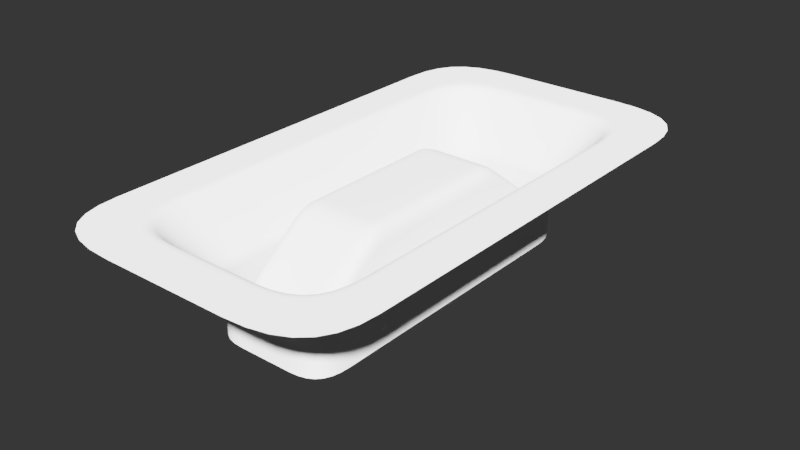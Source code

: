 # Source: 005.blend  (saved by Blender 2.79.0; exported with 4.5.12 LTS)
import bpy
from mathutils import Matrix  # noqa: F401  (used for matrix-valued properties, if any)

bpy.ops.wm.read_factory_settings(use_empty=True)
scene = bpy.context.scene
scene.name = 'Scene'

# ---- collections
col_collection_1 = bpy.data.collections.new('Collection 1'); scene.collection.children.link(col_collection_1)

# ---- node groups
ng_auto_smooth = bpy.data.node_groups.new('Auto Smooth', 'GeometryNodeTree')
_s = ng_auto_smooth.interface.new_socket(name='Geometry', in_out='OUTPUT', socket_type='NodeSocketGeometry')
_s = ng_auto_smooth.interface.new_socket(name='Geometry', in_out='INPUT', socket_type='NodeSocketGeometry')
_s = ng_auto_smooth.interface.new_socket(name='Angle', in_out='INPUT', socket_type='NodeSocketFloat')
_s.subtype = 'ANGLE'
_s.min_value = 0.0
_s.max_value = 3.142
ng_auto_smooth.is_modifier = True
_N = ng_auto_smooth.nodes; _L = ng_auto_smooth.links
n0 = _N.new('NodeGroupOutput'); n0.name = 'Group Output'; n0.location = (480, -100)
n1 = _N.new('NodeGroupInput'); n1.name = 'Group Input'; n1.location = (-420, -300)
n2 = _N.new('NodeGroupInput'); n2.name = 'Group Input.001'; n2.location = (-60, -100)
n3 = _N.new('GeometryNodeSetShadeSmooth'); n3.name = 'Set Shade Smooth'; n3.location = (120, -100)
n3.domain = 'EDGE'
n4 = _N.new('GeometryNodeSetShadeSmooth'); n4.name = 'Set Shade Smooth.001'; n4.location = (300, -100)
n5 = _N.new('GeometryNodeInputMeshEdgeAngle'); n5.name = 'Edge Angle'; n5.location = (-420, -220)
n6 = _N.new('GeometryNodeInputEdgeSmooth'); n6.name = 'Is Edge Smooth'; n6.location = (-60, -160)
n7 = _N.new('GeometryNodeInputShadeSmooth'); n7.name = 'Is Face Smooth'; n7.location = (-240, -340)
n8 = _N.new('FunctionNodeBooleanMath'); n8.name = 'Boolean Math'; n8.location = (-60, -220)
n9 = _N.new('FunctionNodeCompare'); n9.name = 'Compare'; n9.location = (-240, -180)
n9.operation = 'LESS_EQUAL'
_L.new(n5.outputs[0], n9.inputs[0])
_L.new(n4.outputs[0], n0.inputs[0])
_L.new(n1.outputs[1], n9.inputs[1])
_L.new(n9.outputs[0], n8.inputs[0])
_L.new(n7.outputs[0], n8.inputs[1])
_L.new(n2.outputs[0], n3.inputs[0])
_L.new(n6.outputs[0], n3.inputs[1])
_L.new(n3.outputs[0], n4.inputs[0])
_L.new(n8.outputs[0], n3.inputs[2])
n0.is_active_output = True

# ---- world
world_world = bpy.data.worlds.new('World'); scene.world = world_world
world_world.use_nodes = True; world_world.node_tree.nodes.clear()
_N = world_world.node_tree.nodes; _L = world_world.node_tree.links
n0 = _N.new('ShaderNodeBackground'); n0.name = 'Background'; n0.location = (630, 254)
n0.inputs[0].default_value = (0.003936, 0.003936, 0.003936, 1.0)
n1 = _N.new('ShaderNodeOutputWorld'); n1.name = 'World Output'; n1.location = (890, 246)
_L.new(n0.outputs[0], n1.inputs[0])
n1.is_active_output = True
world_world.color = (0.05088, 0.05088, 0.05088)
world_world.use_sun_shadow = False
world_world.sun_shadow_jitter_overblur = 0.0
world_world.cycles.sampling_method = 'MANUAL'

# ---- meshes
me_plane_129 = bpy.data.meshes.new('Plane.129')
me_plane_129.from_pydata([(-0.2521, 1.009, 6.453e-16), (-0.5689, 0.735, 2.052e-16), (0.2521, 1.009, 6.453e-16), (0.5689, 0.735, 2.052e-16), (-0.2521, -1.009, 6.453e-16), (-0.5689, -0.735, 2.052e-16), (0.2521, -1.009, 6.453e-16), (0.5689, -0.735, 2.052e-16), (-0.563, 0.8105, 3.438e-16), (-0.5449, 0.8731, 6.732e-16), (-0.514, 0.9233, 1.064e-15), (-0.4699, 0.9615, 1.386e-15), (-0.4119, 0.9881, 1.51e-15), (-0.3395, 1.004, 1.306e-15), (0.563, 0.8105, 3.438e-16), (0.5449, 0.8731, 6.732e-16), (0.514, 0.9233, 1.064e-15), (0.4699, 0.9615, 1.386e-15), (0.4119, 0.9881, 1.51e-15), (0.3395, 1.004, 1.306e-15), (-0.563, -0.8105, 3.438e-16), (-0.5449, -0.8731, 6.732e-16), (-0.514, -0.9233, 1.064e-15), (-0.4699, -0.9615, 1.386e-15), (-0.4119, -0.9881, 1.51e-15), (-0.3395, -1.004, 1.306e-15), (0.563, -0.8105, 3.438e-16), (0.5449, -0.8731, 6.732e-16), (0.514, -0.9233, 1.064e-15), (0.4699, -0.9615, 1.386e-15), (0.4119, -0.9881, 1.51e-15), (0.3395, -1.004, 1.306e-15), (0.5689, 0.147, 2.052e-16), (0.5689, 0.441, 2.052e-16), (0.5689, -0.147, 2.052e-16), (0.5689, -0.441, 2.052e-16), (-0.5689, 0.147, 2.052e-16), (-0.5689, 0.441, 2.052e-16), (-0.5689, -0.147, 2.052e-16), (-0.5689, -0.441, 2.052e-16), (0.3245, -0.441, 2.052e-16), (0.3245, -0.7083, 2.052e-16), (0.2447, -0.7743, 6.453e-16), (0.3245, 0.441, 2.052e-16), (-0.3245, -0.441, 2.052e-16), (-0.3245, -0.7083, 2.052e-16), (-0.2447, -0.7743, 6.453e-16), (0.3245, 0.7083, 2.052e-16), (0.2447, 0.7743, 6.453e-16), (-0.3245, 0.441, 2.052e-16), (-0.3245, 0.7083, 2.052e-16), (-0.2447, 0.7743, 6.453e-16), (-5.96e-08, 0.7743, -1.829e-15), (-0.3245, 0.147, 2.052e-16), (-1.192e-07, 1.009, -1.829e-15), (-2.98e-08, 0.441, -1.829e-15), (-1.49e-08, 0.147, -1.829e-15), (0.3245, 0.147, 2.052e-16), (5.96e-08, -0.7743, -1.829e-15), (-0.3245, -0.147, 2.052e-16), (1.192e-07, -1.009, -1.829e-15), (2.98e-08, -0.441, -1.829e-15), (1.49e-08, -0.147, -1.829e-15), (0.3245, -0.147, 2.052e-16), (5.96e-08, -0.7083, -1.829e-15), (-5.96e-08, 0.7083, -1.829e-15)], [], [(51, 13, 12), (59, 53, 36, 38), (48, 18, 19), (45, 44, 39, 5), (58, 46, 4, 60), (49, 37, 36, 53), (50, 10, 9), (62, 56, 53, 59), (48, 19, 2), (50, 51, 11, 10), (52, 54, 0, 51), (47, 16, 17, 48), (41, 27, 26), (62, 63, 57, 56), (50, 8, 1), (41, 42, 29, 28), (50, 9, 8), (42, 6, 31), (52, 48, 2, 54), (45, 5, 20), (45, 20, 21), (45, 21, 22), (46, 24, 25), (46, 25, 4), (50, 65, 52, 51), (40, 35, 34, 63), (12, 11, 51), (63, 62, 61, 40), (57, 43, 55, 56), (41, 64, 58, 42), (51, 0, 13), (47, 48, 52, 65), (47, 43, 33, 3), (53, 56, 55, 49), (41, 28, 27), (44, 59, 38, 39), (43, 57, 32, 33), (58, 60, 6, 42), (47, 3, 14), (59, 44, 61, 62), (30, 29, 42), (50, 1, 37, 49), (47, 14, 15), (42, 31, 30), (41, 7, 35, 40), (41, 26, 7), (18, 48, 17), (47, 15, 16), (24, 46, 23), (45, 22, 23, 46), (45, 46, 58, 64), (63, 34, 32, 57), (44, 45, 64, 61), (40, 61, 64, 41), (49, 55, 65, 50), (43, 47, 65, 55)])
me_plane_129.use_remesh_preserve_volume = False
me_plane_129.use_remesh_preserve_attributes = False
me_plane_129.use_mirror_vertex_groups = False
me_plane_129.update()
me_plane_130 = bpy.data.meshes.new('Plane.130')
me_plane_130.from_pydata([(-0.1534, 0.4875, -0.398), (-0.09803, 0.5477, -0.398), (0.1534, 0.4875, -0.398), (0.09803, 0.5477, -0.398), (-0.1534, -0.4875, -0.398), (-0.09803, -0.5477, -0.398), (0.1534, -0.4875, -0.398), (0.09803, -0.5477, -0.398), (-0.1524, 0.5041, -0.398), (-0.1492, 0.5179, -0.398), (-0.1438, 0.5289, -0.398), (-0.1361, 0.5373, -0.398), (-0.126, 0.5432, -0.398), (-0.1133, 0.5466, -0.398), (0.1524, 0.5041, -0.398), (0.1492, 0.5179, -0.398), (0.1438, 0.5289, -0.398), (0.1361, 0.5373, -0.398), (0.126, 0.5432, -0.398), (0.1133, 0.5466, -0.398), (-0.1524, -0.5041, -0.398), (-0.1492, -0.5179, -0.398), (-0.1438, -0.5289, -0.398), (-0.1361, -0.5373, -0.398), (-0.126, -0.5432, -0.398), (-0.1133, -0.5466, -0.398), (0.1524, -0.5041, -0.398), (0.1492, -0.5179, -0.398), (0.1438, -0.5289, -0.398), (0.1361, -0.5373, -0.398), (0.126, -0.5432, -0.398), (0.1133, -0.5466, -0.398), (0.1534, -0.2939, -0.398), (0.1534, -0.09798, -0.398), (0.1534, 0.2939, -0.398), (0.1534, 0.09798, -0.398), (-0.1534, -0.2939, -0.398), (-0.1534, -0.09798, -0.398), (-0.1534, 0.2939, -0.398), (-0.1534, 0.09798, -0.398), (-0.2292, 0.9554, 0.0), (-0.5172, 0.696, 0.0), (0.2292, 0.9554, 0.0), (0.5172, 0.696, 0.0), (-0.2292, -0.9554, 0.0), (-0.5172, -0.696, 0.0), (0.2292, -0.9554, 0.0), (0.5172, -0.696, 0.0), (-0.5118, 0.7675, 0.0), (-0.4954, 0.8268, 0.0), (-0.4673, 0.8743, 0.0), (-0.4272, 0.9104, 0.0), (-0.3745, 0.9357, 0.0), (-0.3086, 0.9505, 0.0), (0.5118, 0.7675, 0.0), (0.4954, 0.8268, 0.0), (0.4673, 0.8743, 0.0), (0.4272, 0.9104, 0.0), (0.3745, 0.9357, 0.0), (0.3086, 0.9505, 0.0), (-0.5118, -0.7675, 0.0), (-0.4954, -0.8268, 0.0), (-0.4673, -0.8743, 0.0), (-0.4272, -0.9104, 0.0), (-0.3745, -0.9357, 0.0), (-0.3086, -0.9505, 0.0), (0.5118, -0.7675, 0.0), (0.4954, -0.8268, 0.0), (0.4673, -0.8743, 0.0), (0.4272, -0.9104, 0.0), (0.3745, -0.9357, 0.0), (0.3086, -0.9505, 0.0), (0.5172, 0.1991, 0.0), (0.5172, 0.4186, 0.0), (0.5172, -0.1991, 0.0), (0.5172, -0.4186, 0.0), (-0.5172, 0.1991, 0.0), (-0.5172, 0.4186, 0.0), (-0.5172, -0.1991, 0.0), (-0.5172, -0.4186, 0.0), (0.1002, 0.6187, -0.398), (-0.1002, 0.6187, -0.398), (0.1002, -0.6187, -0.398), (0.2187, 0.4899, -0.398), (0.2165, 0.5254, -0.398), (-0.1002, -0.6187, -0.398), (-0.2187, 0.4899, -0.398), (-0.2165, 0.5254, -0.398), (0.2187, -0.4899, -0.398), (0.2165, -0.5254, -0.398), (-0.2187, -0.4899, -0.398), (-0.2165, -0.5254, -0.398), (0.2097, 0.5549, -0.398), (0.1982, 0.5784, -0.398), (-0.2097, 0.5549, -0.398), (-0.1982, 0.5784, -0.398), (-0.1817, 0.5964, -0.398), (-0.16, 0.6089, -0.398), (-0.1329, 0.6163, -0.398), (0.1817, 0.5964, -0.398), (0.16, 0.6089, -0.398), (0.1329, 0.6163, -0.398), (0.2097, -0.5549, -0.398), (0.1982, -0.5784, -0.398), (-0.2097, -0.5549, -0.398), (-0.1982, -0.5784, -0.398), (-0.1817, -0.5964, -0.398), (-0.16, -0.6089, -0.398), (-0.1329, -0.6163, -0.398), (0.1817, -0.5964, -0.398), (0.16, -0.6089, -0.398), (0.1329, -0.6163, -0.398), (0.2187, 0.2948, -0.398), (0.2187, -0.2948, -0.398), (0.2187, -0.1564, -0.398), (0.2187, 0.1564, -0.398), (-0.2187, 0.2948, -0.398), (-0.2187, -0.2948, -0.398), (-0.2187, -0.1564, -0.398), (-0.2187, 0.1564, -0.398), (-5.96e-08, 0.6187, -0.398), (5.96e-08, -0.6187, -0.398), (-5.96e-08, 0.9554, 0.0), (5.96e-08, -0.9554, 0.0), (-5.96e-08, 0.5477, -0.398), (5.96e-08, -0.5477, -0.398), (-0.2187, -2.98e-08, -0.398), (-0.5172, -5.96e-08, 0.0), (-0.1534, -2.98e-08, -0.398), (-8.566e-09, -2.046e-08, -0.05047), (0.0, -0.09798, -0.05047), (2.98e-08, -0.3322, -0.07977), (1.49e-08, -0.2458, -0.05047), (0.0, -0.2598, -0.05102), (0.0, -0.2729, -0.05269), (0.0, -0.2855, -0.05554), (0.0, -0.2975, -0.05963), (0.0, -0.3092, -0.06499), (2.98e-08, -0.3207, -0.07169), (-0.08035, -0.5005, -0.2087), (-0.09496, -0.5478, -0.3047), (-0.09882, -0.4791, -0.1924), (-0.1536, -0.4824, -0.2552), (-0.1528, -0.5046, -0.2722), (-0.09848, -0.4851, -0.1969), (-0.1502, -0.5202, -0.2842), (-0.09743, -0.4899, -0.2006), (-0.1454, -0.5312, -0.2927), (-0.09564, -0.4939, -0.2036), (-0.1381, -0.5389, -0.2986), (-0.09306, -0.4968, -0.2059), (-0.1278, -0.544, -0.3023), (-0.08968, -0.4989, -0.2075), (-0.08545, -0.5001, -0.2084), (-0.1137, -0.547, -0.3042), (-1.49e-08, 0.09798, -0.05047), (-2.98e-08, 0.3322, -0.07977), (-0.1534, -0.09798, -0.1103), (-0.09858, -0.09798, -0.05047), (-2.98e-08, 0.2458, -0.05047), (5.96e-08, -0.5477, -0.3045), (0.0, -0.5004, -0.2086), (-0.09858, -2.98e-08, -0.05047), (-0.1534, -2.98e-08, -0.1103), (-0.09863, -0.3322, -0.07977), (-0.1535, -0.3255, -0.135), (-0.1534, -0.254, -0.1103), (-0.09858, -0.2458, -0.05047), (-0.1534, -0.2655, -0.1108), (-0.09858, -0.2598, -0.05102), (-0.1534, -0.2763, -0.1122), (-0.09858, -0.2729, -0.05269), (-0.1535, -0.2866, -0.1146), (-0.09859, -0.2855, -0.05554), (-0.1535, -0.2966, -0.118), (-0.09859, -0.2975, -0.05963), (-0.1535, -0.3063, -0.1226), (-0.0986, -0.3092, -0.06499), (-0.1535, -0.3159, -0.1282), (-0.09861, -0.3207, -0.07169), (-2.98e-08, 0.2598, -0.05102), (-2.98e-08, 0.2729, -0.05269), (-2.98e-08, 0.2855, -0.05554), (-2.98e-08, 0.2975, -0.05963), (-2.98e-08, 0.3092, -0.06499), (-2.98e-08, 0.3207, -0.07169), (-0.08035, 0.5005, -0.2087), (-0.09496, 0.5478, -0.3047), (-0.09882, 0.4791, -0.1924), (-0.1536, 0.4824, -0.2552), (-0.1528, 0.5046, -0.2722), (0.2187, 0.0, -0.398), (-0.09848, 0.4851, -0.1969), (-0.1502, 0.5202, -0.2842), (-0.09743, 0.4899, -0.2006), (-0.1454, 0.5312, -0.2927), (-0.09564, 0.4939, -0.2036), (-0.1381, 0.5389, -0.2986), (-0.09306, 0.4968, -0.2059), (0.5172, 0.0, 0.0), (0.1534, -1.49e-08, -0.398), (0.08035, -0.5005, -0.2087), (0.09496, -0.5478, -0.3047), (0.09882, -0.4791, -0.1924), (0.1536, -0.4824, -0.2552), (0.1528, -0.5046, -0.2722), (0.09848, -0.4851, -0.1969), (-0.1278, 0.544, -0.3023), (-0.08968, 0.4989, -0.2075), (-0.08545, 0.5001, -0.2084), (-0.1137, 0.547, -0.3042), (-0.1534, 0.09798, -0.1103), (-0.09858, 0.09798, -0.05047), (-5.96e-08, 0.5477, -0.3045), (-5.96e-08, 0.5004, -0.2086), (-0.09863, 0.3322, -0.07977), (-0.1535, 0.3255, -0.135), (-0.1534, 0.254, -0.1103), (-0.09858, 0.2458, -0.05047), (-0.1534, 0.2655, -0.1108), (0.1502, -0.5202, -0.2842), (0.09743, -0.4899, -0.2006), (0.1454, -0.5312, -0.2927), (0.09564, -0.4939, -0.2036), (0.1381, -0.5389, -0.2986), (0.09306, -0.4968, -0.2059), (0.1278, -0.544, -0.3023), (0.08968, -0.4989, -0.2075), (0.08545, -0.5001, -0.2084), (0.1137, -0.547, -0.3042), (-0.09858, 0.2598, -0.05102), (-0.1534, 0.2763, -0.1122), (0.1534, -0.09798, -0.1103), (0.09858, -0.09798, -0.05047), (-0.09858, 0.2729, -0.05269), (0.09858, -1.49e-08, -0.05047), (0.1534, -1.49e-08, -0.1103), (0.09863, -0.3322, -0.07977), (-0.1535, 0.2866, -0.1146), (-0.09859, 0.2855, -0.05554), (-0.1535, 0.2966, -0.118), (-0.09859, 0.2975, -0.05963), (-0.1535, 0.3063, -0.1226), (-0.0986, 0.3092, -0.06499), (-0.1535, 0.3159, -0.1282), (-0.09861, 0.3207, -0.07169), (0.08035, 0.5005, -0.2087), (0.09496, 0.5478, -0.3047), (0.09882, 0.4791, -0.1924), (0.1536, 0.4824, -0.2552), (0.1528, 0.5046, -0.2722), (0.09848, 0.4851, -0.1969), (0.1502, 0.5202, -0.2842), (0.09743, 0.4899, -0.2006), (0.1454, 0.5312, -0.2927), (0.09564, 0.4939, -0.2036), (0.1381, 0.5389, -0.2986), (0.09306, 0.4968, -0.2059), (0.1278, 0.544, -0.3023), (0.08968, 0.4989, -0.2075), (0.08545, 0.5001, -0.2084), (0.1137, 0.547, -0.3042), (0.1534, 0.09798, -0.1103), (0.09858, 0.09798, -0.05047), (0.09863, 0.3322, -0.07977), (-0.1524, 0.09798, -0.09381), (-0.1493, 0.09798, -0.08013), (-0.1439, 0.09798, -0.06917), (-0.1363, 0.09798, -0.06083), (-0.1263, 0.09798, -0.05501), (-0.1137, 0.09798, -0.05159), (-0.1524, 0.2518, -0.09381), (-0.1493, 0.2499, -0.08013), (-0.1439, 0.2483, -0.06917), (-0.1363, 0.2472, -0.06083), (-0.1263, 0.2464, -0.05501), (-0.1137, 0.2459, -0.05159), (-0.1524, 0.2651, -0.0944), (-0.1493, 0.2643, -0.08078), (-0.1439, 0.2632, -0.06983), (-0.1363, 0.262, -0.06147), (-0.1263, 0.2609, -0.0556), (-0.1137, 0.2601, -0.05215), (-0.1524, 0.277, -0.09606), (-0.1493, 0.2768, -0.08257), (-0.1439, 0.2761, -0.07166), (-0.1363, 0.2751, -0.06327), (-0.1263, 0.2741, -0.05736), (-0.1137, 0.2733, -0.05385), (-0.1524, 0.2883, -0.09887), (-0.1493, 0.2888, -0.08559), (-0.144, 0.2885, -0.07474), (-0.1363, 0.2877, -0.06633), (-0.1263, 0.2867, -0.06033), (-0.1137, 0.2858, -0.05674), (-0.1524, 0.2992, -0.1029), (-0.1493, 0.3003, -0.08988), (-0.144, 0.3004, -0.07913), (-0.1363, 0.2997, -0.07068), (-0.1263, 0.2988, -0.06457), (-0.1137, 0.2979, -0.06087), (-0.1524, 0.3098, -0.1081), (-0.1493, 0.3115, -0.09545), (-0.144, 0.3119, -0.08483), (-0.1363, 0.3114, -0.07634), (-0.1263, 0.3105, -0.07012), (-0.1137, 0.3096, -0.06629), (-0.1525, 0.3201, -0.1145), (-0.1493, 0.3223, -0.1023), (-0.1524, -2.98e-08, -0.09381), (-0.1493, -2.98e-08, -0.08013), (-0.1439, -2.98e-08, -0.06917), (-0.1363, -2.98e-08, -0.06083), (-0.1263, -2.98e-08, -0.05501), (-0.1137, -2.98e-08, -0.05159), (-0.1524, -0.09798, -0.09381), (-0.1493, -0.09798, -0.08013), (-0.1439, -0.09798, -0.06917), (-0.1363, -0.09798, -0.06083), (-0.1263, -0.09798, -0.05501), (-0.1137, -0.09798, -0.05159), (-0.1524, -0.2518, -0.09381), (-0.1493, -0.2499, -0.08013), (-0.1439, -0.2483, -0.06917), (-0.1363, -0.2472, -0.06083), (-0.1263, -0.2464, -0.05501), (-0.1137, -0.2459, -0.05159), (-0.1524, -0.2651, -0.0944), (-0.1493, -0.2643, -0.08078), (-0.1439, -0.2632, -0.06983), (-0.1363, -0.262, -0.06147), (-0.1263, -0.2609, -0.0556), (-0.1137, -0.2601, -0.05215), (-0.1524, -0.277, -0.09606), (-0.1493, -0.2768, -0.08257), (-0.1439, -0.2761, -0.07166), (-0.1363, -0.2751, -0.06327), (-0.1263, -0.2741, -0.05736), (-0.1137, -0.2733, -0.05385), (-0.1524, -0.2883, -0.09887), (-0.1493, -0.2888, -0.08559), (-0.144, -0.2885, -0.07474), (-0.1363, -0.2877, -0.06633), (-0.1263, -0.2867, -0.06033), (-0.1137, -0.2858, -0.05674), (-0.1524, -0.2992, -0.1029), (-0.1493, -0.3003, -0.08988), (-0.144, -0.3004, -0.07913), (-0.1363, -0.2997, -0.07068), (-0.1263, -0.2988, -0.06457), (-0.1137, -0.2979, -0.06087), (-0.1524, -0.3098, -0.1081), (-0.1493, -0.3115, -0.09545), (-0.144, -0.3119, -0.08483), (-0.1363, -0.3114, -0.07634), (-0.1263, -0.3105, -0.07012), (-0.1137, -0.3096, -0.06629), (-0.1525, -0.3201, -0.1145), (-0.1493, -0.3223, -0.1023), (-0.144, -0.323, -0.09181), (-0.1363, -0.3228, -0.08332), (-0.1263, -0.322, -0.077), (-0.1137, -0.3211, -0.07305), (-0.1525, -0.3274, -0.1198), (-0.1493, -0.3289, -0.1072), (-0.144, -0.3301, -0.09703), (-0.1363, -0.331, -0.08933), (-0.1263, -0.3317, -0.08395), (-0.1138, -0.332, -0.0808), (-0.1526, -0.4823, -0.2385), (-0.1494, -0.4831, -0.2253), (-0.1441, -0.4842, -0.2151), (-0.1364, -0.4849, -0.2072), (-0.1264, -0.4847, -0.2012), (-0.1139, -0.483, -0.1964), (-0.1519, -0.5046, -0.2556), (-0.1487, -0.5042, -0.2414), (-0.1434, -0.503, -0.2295), (-0.1357, -0.5008, -0.2194), (-0.1257, -0.4973, -0.2108), (-0.1133, -0.4921, -0.2034), (-0.1492, -0.5201, -0.2675), (-0.1461, -0.5191, -0.2529), (-0.1409, -0.5167, -0.24), (-0.1334, -0.5129, -0.2287), (-0.1237, -0.5074, -0.2186), (-0.1117, -0.4998, -0.2093), (-0.1445, -0.531, -0.2759), (-0.1414, -0.5297, -0.2611), (-0.1362, -0.5268, -0.2478), (-0.1289, -0.5221, -0.2358), (-0.1197, -0.5153, -0.2246), (-0.1086, -0.5059, -0.214), (-0.1372, -0.5386, -0.2817), (-0.134, -0.5369, -0.2666), (-0.1288, -0.5336, -0.253), (-0.1219, -0.5283, -0.2405), (-0.1134, -0.5206, -0.2287), (-0.1037, -0.5102, -0.2173), (-0.1268, -0.5435, -0.2853), (-0.1237, -0.5414, -0.2699), (-0.1188, -0.5376, -0.2559), (-0.1126, -0.5316, -0.243), (-0.1053, -0.5234, -0.2308), (-0.09757, -0.5126, -0.2191), (-0.1128, -0.5462, -0.2871), (-0.1101, -0.5437, -0.2715), (-0.1061, -0.5394, -0.2572), (-0.1013, -0.533, -0.244), (-0.09591, -0.5244, -0.2316), (-0.09051, -0.5135, -0.2198), (-0.09398, -0.547, -0.2876), (-0.09232, -0.5443, -0.2719), (-0.09017, -0.5397, -0.2574), (-0.08772, -0.5332, -0.2441), (-0.08514, -0.5245, -0.2316), (-0.08262, -0.5136, -0.2199), (5.96e-08, -0.5468, -0.2874), (5.96e-08, -0.5441, -0.2717), (5.96e-08, -0.5395, -0.2573), (5.96e-08, -0.5329, -0.2439), (5.96e-08, -0.5243, -0.2314), (5.96e-08, -0.5134, -0.2197), (0.1535, -0.3255, -0.135), (0.1534, -0.254, -0.1103), (0.09858, -0.2458, -0.05047), (0.1534, -0.2655, -0.1108), (0.09858, -0.2598, -0.05102), (0.1534, -0.2763, -0.1122), (0.09858, -0.2729, -0.05269), (0.1535, -0.2866, -0.1146), (0.09859, -0.2855, -0.05554), (0.1535, -0.2966, -0.118), (0.09859, -0.2975, -0.05963), (0.1535, -0.3063, -0.1226), (0.0986, -0.3092, -0.06499), (0.1535, -0.3159, -0.1282), (0.09861, -0.3207, -0.07169), (-0.144, 0.323, -0.09181), (-0.1363, 0.3228, -0.08332), (-0.1263, 0.322, -0.077), (-0.1137, 0.3211, -0.07305), (-0.1525, 0.3274, -0.1198), (-0.1493, 0.3289, -0.1072), (-0.144, 0.3301, -0.09703), (-0.1363, 0.331, -0.08933), (-0.1263, 0.3317, -0.08395), (-0.1138, 0.332, -0.0808), (-0.1526, 0.4823, -0.2385), (-0.1494, 0.4831, -0.2253), (-0.1441, 0.4842, -0.2151), (-0.1364, 0.4849, -0.2072), (-0.1264, 0.4847, -0.2012), (-0.1139, 0.483, -0.1964), (-0.1519, 0.5046, -0.2556), (-0.1487, 0.5042, -0.2414), (-0.1434, 0.503, -0.2295), (-0.1357, 0.5008, -0.2194), (-0.1257, 0.4973, -0.2108), (-0.1133, 0.4921, -0.2034), (-0.1492, 0.5201, -0.2675), (-0.1461, 0.5191, -0.2529), (-0.1409, 0.5167, -0.24), (-0.1334, 0.5129, -0.2287), (-0.1237, 0.5074, -0.2186), (-0.1117, 0.4998, -0.2093), (-0.1445, 0.531, -0.2759), (-0.1414, 0.5297, -0.2611), (-0.1362, 0.5268, -0.2478), (-0.1289, 0.5221, -0.2358), (-0.1197, 0.5153, -0.2246), (-0.1086, 0.5059, -0.214), (-0.1372, 0.5386, -0.2817), (-0.134, 0.5369, -0.2666), (-0.1288, 0.5336, -0.253), (-0.1219, 0.5283, -0.2405), (-0.1134, 0.5206, -0.2287), (-0.1037, 0.5102, -0.2173), (-0.1268, 0.5435, -0.2853), (-0.1237, 0.5414, -0.2699), (-0.1188, 0.5376, -0.2559), (-0.1126, 0.5316, -0.243), (-0.1053, 0.5234, -0.2308), (-0.09757, 0.5126, -0.2191), (-0.1128, 0.5462, -0.2871), (-0.1101, 0.5437, -0.2715), (-0.1061, 0.5394, -0.2572), (-0.1013, 0.533, -0.244), (-0.09591, 0.5244, -0.2316), (-0.09051, 0.5135, -0.2198), (-0.09398, 0.547, -0.2876), (-0.09232, 0.5443, -0.2719), (-0.09017, 0.5397, -0.2574), (-0.08772, 0.5332, -0.2441), (-0.08514, 0.5245, -0.2316), (-0.08262, 0.5136, -0.2199), (-5.96e-08, 0.5468, -0.2874), (-5.96e-08, 0.5441, -0.2717), (-5.96e-08, 0.5395, -0.2573), (-5.96e-08, 0.5329, -0.2439), (-5.96e-08, 0.5243, -0.2314), (-5.96e-08, 0.5134, -0.2197), (0.1535, 0.3255, -0.135), (0.1534, 0.254, -0.1103), (0.09858, 0.2458, -0.05047), (0.1534, 0.2655, -0.1108), (0.09858, 0.2598, -0.05102), (0.1534, 0.2763, -0.1122), (0.09858, 0.2729, -0.05269), (0.1535, 0.2866, -0.1146), (0.09859, 0.2855, -0.05554), (0.1535, 0.2966, -0.118), (0.09859, 0.2975, -0.05963), (0.1535, 0.3063, -0.1226), (0.0986, 0.3092, -0.06499), (0.1535, 0.3159, -0.1282), (0.09861, 0.3207, -0.07169), (0.1524, 0.09798, -0.09381), (0.1493, 0.09798, -0.08013), (0.1439, 0.09798, -0.06917), (0.1363, 0.09798, -0.06083), (0.1263, 0.09798, -0.05501), (0.1137, 0.09798, -0.05159), (0.1524, 0.2518, -0.09381), (0.1493, 0.2499, -0.08013), (0.1439, 0.2483, -0.06917), (0.1363, 0.2472, -0.06083), (0.1263, 0.2464, -0.05501), (0.1137, 0.2459, -0.05159), (0.1524, 0.2651, -0.0944), (0.1493, 0.2643, -0.08078), (0.1439, 0.2632, -0.06983), (0.1363, 0.262, -0.06147), (0.1263, 0.2609, -0.0556), (0.1137, 0.2601, -0.05215), (0.1524, 0.277, -0.09606), (0.1493, 0.2768, -0.08257), (0.1439, 0.2761, -0.07166), (0.1363, 0.2751, -0.06327), (0.1263, 0.2741, -0.05736), (0.1137, 0.2733, -0.05385), (0.1524, 0.2883, -0.09887), (0.1493, 0.2888, -0.08559), (0.144, 0.2885, -0.07474), (0.1363, 0.2877, -0.06633), (0.1263, 0.2867, -0.06033), (0.1137, 0.2858, -0.05674), (0.1524, 0.2992, -0.1029), (0.1493, 0.3003, -0.08988), (0.144, 0.3004, -0.07913), (0.1524, -1.49e-08, -0.09381), (0.1493, -1.49e-08, -0.08013), (0.1439, -1.49e-08, -0.06917), (0.1363, -1.49e-08, -0.06083), (0.1263, -1.49e-08, -0.05501), (0.1137, -1.49e-08, -0.05159), (0.1524, -0.09798, -0.09381), (0.1493, -0.09798, -0.08013), (0.1439, -0.09798, -0.06917), (0.1363, -0.09798, -0.06083), (0.1263, -0.09798, -0.05501), (0.1137, -0.09798, -0.05159), (0.1524, -0.2518, -0.09381), (0.1493, -0.2499, -0.08013), (0.1439, -0.2483, -0.06917), (0.1363, -0.2472, -0.06083), (0.1263, -0.2464, -0.05501), (0.1137, -0.2459, -0.05159), (0.1524, -0.2651, -0.0944), (0.1493, -0.2643, -0.08078), (0.1439, -0.2632, -0.06983), (0.1363, -0.262, -0.06147), (0.1263, -0.2609, -0.0556), (0.1137, -0.2601, -0.05215), (0.1524, -0.277, -0.09606), (0.1493, -0.2768, -0.08257), (0.1439, -0.2761, -0.07166), (0.1363, -0.2751, -0.06327), (0.1263, -0.2741, -0.05736), (0.1137, -0.2733, -0.05385), (0.1524, -0.2883, -0.09887), (0.1493, -0.2888, -0.08559), (0.144, -0.2885, -0.07474), (0.1363, -0.2877, -0.06633), (0.1263, -0.2867, -0.06033), (0.1137, -0.2858, -0.05674), (0.1524, -0.2992, -0.1029), (0.1493, -0.3003, -0.08988), (0.144, -0.3004, -0.07913), (0.1363, -0.2997, -0.07068), (0.1263, -0.2988, -0.06457), (0.1137, -0.2979, -0.06087), (0.1524, -0.3098, -0.1081), (0.1493, -0.3115, -0.09545), (0.144, -0.3119, -0.08483), (0.1363, -0.3114, -0.07634), (0.1263, -0.3105, -0.07012), (0.1137, -0.3096, -0.06629), (0.1525, -0.3201, -0.1145), (0.1493, -0.3223, -0.1023), (0.144, -0.323, -0.09181), (0.1363, -0.3228, -0.08332), (0.1263, -0.322, -0.077), (0.1137, -0.3211, -0.07305), (0.1525, -0.3274, -0.1198), (0.1493, -0.3289, -0.1072), (0.144, -0.3301, -0.09703), (0.1363, -0.331, -0.08933), (0.1263, -0.3317, -0.08395), (0.1138, -0.332, -0.0808), (0.1526, -0.4823, -0.2385), (0.1494, -0.4831, -0.2253), (0.1441, -0.4842, -0.2151), (0.1364, -0.4849, -0.2072), (0.1264, -0.4847, -0.2012), (0.1139, -0.483, -0.1964), (0.1519, -0.5046, -0.2556), (0.1487, -0.5042, -0.2414), (0.1434, -0.503, -0.2295), (0.1357, -0.5008, -0.2194), (0.1257, -0.4973, -0.2108), (0.1133, -0.4921, -0.2034), (0.1492, -0.5201, -0.2675), (0.1461, -0.5191, -0.2529), (0.1409, -0.5167, -0.24), (0.1363, 0.2997, -0.07068), (0.1263, 0.2988, -0.06457), (0.1137, 0.2979, -0.06087), (0.1524, 0.3098, -0.1081), (0.1493, 0.3115, -0.09545), (0.144, 0.3119, -0.08483), (0.1363, 0.3114, -0.07634), (0.1263, 0.3105, -0.07012), (0.1137, 0.3096, -0.06629), (0.1525, 0.3201, -0.1145), (0.1493, 0.3223, -0.1023), (0.144, 0.323, -0.09181), (0.1363, 0.3228, -0.08332), (0.1263, 0.322, -0.077), (0.1137, 0.3211, -0.07305), (0.1525, 0.3274, -0.1198), (0.1493, 0.3289, -0.1072), (0.144, 0.3301, -0.09703), (0.1334, -0.5129, -0.2287), (0.1237, -0.5074, -0.2186), (0.1117, -0.4998, -0.2093), (0.1445, -0.531, -0.2759), (0.1414, -0.5297, -0.2611), (0.1362, -0.5268, -0.2478), (0.1289, -0.5221, -0.2358), (0.1197, -0.5153, -0.2246), (0.1086, -0.5059, -0.214), (0.1372, -0.5386, -0.2817), (0.134, -0.5369, -0.2666), (0.1288, -0.5336, -0.253), (0.1219, -0.5283, -0.2405), (0.1134, -0.5206, -0.2287), (0.1037, -0.5102, -0.2173), (0.1268, -0.5435, -0.2853), (0.1237, -0.5414, -0.2699), (0.1188, -0.5376, -0.2559), (0.1126, -0.5316, -0.243), (0.1053, -0.5234, -0.2308), (0.09757, -0.5126, -0.2191), (0.1128, -0.5462, -0.2871), (0.1101, -0.5437, -0.2715), (0.1061, -0.5394, -0.2572), (0.1013, -0.533, -0.244), (0.09591, -0.5244, -0.2316), (0.09051, -0.5135, -0.2198), (0.09398, -0.547, -0.2876), (0.09232, -0.5443, -0.2719), (0.09017, -0.5397, -0.2574), (0.08772, -0.5332, -0.2441), (0.08514, -0.5245, -0.2316), (0.08262, -0.5136, -0.2199), (0.1363, 0.331, -0.08933), (0.1263, 0.3317, -0.08395), (0.1138, 0.332, -0.0808), (0.1526, 0.4823, -0.2385), (0.1494, 0.4831, -0.2253), (0.1441, 0.4842, -0.2151), (0.1364, 0.4849, -0.2072), (0.1264, 0.4847, -0.2012), (0.1139, 0.483, -0.1964), (0.1519, 0.5046, -0.2556), (0.1487, 0.5042, -0.2414), (0.1434, 0.503, -0.2295), (0.1357, 0.5008, -0.2194), (0.1257, 0.4973, -0.2108), (0.1133, 0.4921, -0.2034), (0.1492, 0.5201, -0.2675), (0.1461, 0.5191, -0.2529), (0.1409, 0.5167, -0.24), (0.1334, 0.5129, -0.2287), (0.1237, 0.5074, -0.2186), (0.1117, 0.4998, -0.2093), (0.1445, 0.531, -0.2759), (0.1414, 0.5297, -0.2611), (0.1362, 0.5268, -0.2478), (0.1289, 0.5221, -0.2358), (0.1197, 0.5153, -0.2246), (0.1086, 0.5059, -0.214), (0.1372, 0.5386, -0.2817), (0.134, 0.5369, -0.2666), (0.1288, 0.5336, -0.253), (0.1219, 0.5283, -0.2405), (0.1134, 0.5206, -0.2287), (0.1037, 0.5102, -0.2173), (0.1268, 0.5435, -0.2853), (0.1237, 0.5414, -0.2699), (0.1188, 0.5376, -0.2559), (0.1126, 0.5316, -0.243), (0.1053, 0.5234, -0.2308), (0.09757, 0.5126, -0.2191), (0.1128, 0.5462, -0.2871), (0.1101, 0.5437, -0.2715), (0.1061, 0.5394, -0.2572), (0.1013, 0.533, -0.244), (0.09591, 0.5244, -0.2316), (0.09051, 0.5135, -0.2198), (0.09398, 0.547, -0.2876), (0.09232, 0.5443, -0.2719), (0.09017, 0.5397, -0.2574), (0.08772, 0.5332, -0.2441), (0.08514, 0.5245, -0.2316), (0.08262, 0.5136, -0.2199), (-0.1063, 0.6352, -0.1686), (-0.1003, 0.6187, -0.2118), (-0.2187, 0.4898, -0.2118), (-0.2329, 0.4979, -0.1687), (0.1003, 0.6187, -0.2118), (0.1063, 0.6352, -0.1686), (0.2329, 0.4979, -0.1687), (0.2187, 0.4898, -0.2118), (-0.1003, -0.6187, -0.2118), (-0.1063, -0.6352, -0.1686), (-0.2329, -0.4979, -0.1687), (-0.2187, -0.4898, -0.2118), (0.1063, -0.6352, -0.1686), (0.1003, -0.6187, -0.2118), (0.2187, -0.4898, -0.2118), (0.2329, -0.4979, -0.1687), (-0.2165, 0.5253, -0.2118), (-0.2305, 0.5357, -0.1687), (-0.2233, 0.567, -0.1687), (-0.2097, 0.5548, -0.2118), (-0.1982, 0.5784, -0.2118), (-0.211, 0.5921, -0.1687), (-0.1934, 0.6113, -0.1687), (-0.1817, 0.5964, -0.2118), (-0.16, 0.6089, -0.2118), (-0.1702, 0.6247, -0.1686), (-0.1413, 0.6326, -0.1686), (-0.133, 0.6163, -0.2118), (0.2165, 0.5253, -0.2118), (0.2305, 0.5357, -0.1687), (0.2097, 0.5548, -0.2118), (0.2233, 0.567, -0.1687), (0.211, 0.5921, -0.1687), (0.1982, 0.5784, -0.2118), (0.1817, 0.5964, -0.2118), (0.1934, 0.6113, -0.1687), (0.16, 0.6089, -0.2118), (0.1702, 0.6247, -0.1686), (0.1413, 0.6326, -0.1686), (0.133, 0.6163, -0.2118), (-0.2165, -0.5253, -0.2118), (-0.2305, -0.5357, -0.1687), (-0.2097, -0.5548, -0.2118), (-0.2233, -0.567, -0.1687), (-0.1982, -0.5784, -0.2118), (-0.211, -0.5921, -0.1687), (-0.1934, -0.6113, -0.1687), (-0.1817, -0.5964, -0.2118), (-0.1702, -0.6247, -0.1686), (-0.16, -0.6089, -0.2118), (-0.133, -0.6163, -0.2118), (-0.1413, -0.6326, -0.1686), (0.2165, -0.5253, -0.2118), (0.2305, -0.5357, -0.1687), (0.2233, -0.567, -0.1687), (0.2097, -0.5548, -0.2118), (0.211, -0.5921, -0.1687), (0.1982, -0.5784, -0.2118), (0.1934, -0.6113, -0.1687), (0.1817, -0.5964, -0.2118), (0.16, -0.6089, -0.2118), (0.1702, -0.6247, -0.1686), (0.1413, -0.6326, -0.1686), (0.133, -0.6163, -0.2118), (0.2329, -0.2996, -0.1687), (0.2187, -0.2948, -0.2118), (0.2329, -0.1578, -0.1687), (0.2187, -0.1564, -0.2118), (0.2329, 0.2996, -0.1687), (0.2187, 0.2948, -0.2118), (0.2329, 0.1578, -0.1687), (0.2187, 0.1564, -0.2118), (-0.2329, -0.2996, -0.1687), (-0.2187, -0.2948, -0.2118), (-0.2187, -0.1564, -0.2118), (-0.2329, -0.1578, -0.1687), (-0.2329, 0.2996, -0.1687), (-0.2187, 0.2948, -0.2118), (-0.2187, 0.1564, -0.2118), (-0.2329, 0.1578, -0.1687), (-5.96e-08, 0.6187, -0.2118), (-5.96e-08, 0.6352, -0.1686), (5.96e-08, -0.6352, -0.1686), (5.96e-08, -0.6187, -0.2118), (-0.2329, -3.861e-08, -0.1687), (-0.2187, -3.543e-08, -0.2118), (0.2187, 0.0, -0.2118), (0.2329, 0.0, -0.1687), (-0.1712, 0.8106, 0.0), (-0.1554, 0.7696, -0.01838), (-0.3499, 0.5643, -0.0183), (-0.3842, 0.5886, 0.0), (0.1554, 0.7696, -0.01838), (0.1712, 0.8106, 0.0), (0.3499, 0.5643, -0.0183), (0.3842, 0.5886, 0.0), (-0.1712, -0.8106, 0.0), (-0.1554, -0.7696, -0.01838), (-0.3842, -0.5886, 0.0), (-0.3499, -0.5643, -0.0183), (0.1554, -0.7696, -0.01838), (0.1712, -0.8106, 0.0), (0.3842, -0.5886, 0.0), (0.3499, -0.5643, -0.0183), (-0.3803, 0.6491, 0.0), (-0.3462, 0.6207, -0.01831), (-0.3683, 0.6995, 0.0), (-0.3351, 0.6676, -0.01832), (-0.3479, 0.7403, 0.0), (-0.3162, 0.7053, -0.01833), (-0.3185, 0.7715, 0.0), (-0.2892, 0.734, -0.01835), (-0.2535, 0.7541, -0.01836), (-0.2795, 0.7935, 0.0), (-0.2091, 0.7659, -0.01837), (-0.2305, 0.8064, 0.0), (0.3803, 0.6491, 0.0), (0.3462, 0.6207, -0.01831), (0.3351, 0.6676, -0.01832), (0.3683, 0.6995, 0.0), (0.3479, 0.7403, 0.0), (0.3162, 0.7053, -0.01833), (0.2892, 0.734, -0.01835), (0.3185, 0.7715, 0.0), (0.2535, 0.7541, -0.01836), (0.2795, 0.7935, 0.0), (0.2305, 0.8064, 0.0), (0.2091, 0.7659, -0.01837), (-0.3462, -0.6207, -0.01831), (-0.3803, -0.6491, 0.0), (-0.3683, -0.6995, 0.0), (-0.3351, -0.6676, -0.01832), (-0.3162, -0.7053, -0.01833), (-0.3479, -0.7403, 0.0), (-0.2892, -0.734, -0.01835), (-0.3185, -0.7715, 0.0), (-0.2795, -0.7935, 0.0), (-0.2535, -0.7541, -0.01836), (-0.2091, -0.7659, -0.01837), (-0.2305, -0.8064, 0.0), (0.3803, -0.6491, 0.0), (0.3462, -0.6207, -0.01831), (0.3351, -0.6676, -0.01832), (0.3683, -0.6995, 0.0), (0.3479, -0.7403, 0.0), (0.3162, -0.7053, -0.01833), (0.2892, -0.734, -0.01835), (0.3185, -0.7715, 0.0), (0.2795, -0.7935, 0.0), (0.2535, -0.7541, -0.01836), (0.2305, -0.8064, 0.0), (0.2091, -0.7659, -0.01837), (0.3499, 0.1691, -0.0183), (0.3843, 0.1742, 0.0), (0.3843, 0.3541, 0.0), (0.3499, 0.3395, -0.0183), (0.3843, -0.1742, 0.0), (0.3499, -0.1691, -0.0183), (0.3499, -0.3395, -0.0183), (0.3843, -0.3541, 0.0), (-0.3843, 0.1742, 0.0), (-0.3499, 0.1691, -0.0183), (-0.3499, 0.3395, -0.0183), (-0.3843, 0.3541, 0.0), (-0.3843, -0.1742, 0.0), (-0.3499, -0.1691, -0.0183), (-0.3499, -0.3395, -0.0183), (-0.3843, -0.3541, 0.0), (-5.96e-08, 0.8105, 0.0), (-5.96e-08, 0.7696, -0.01838), (5.96e-08, -0.8105, 0.0), (5.96e-08, -0.7696, -0.01838), (-0.3499, -5.863e-08, -0.0183), (-0.3843, -6.088e-08, 0.0), (0.3499, 0.0, -0.0183), (0.3843, 0.0, 0.0), (0.1572, -0.7746, -0.01331), (0.1592, -0.7798, -0.009109), (0.1612, -0.7852, -0.005744), (0.1634, -0.7909, -0.003183), (0.1658, -0.797, -0.001393), (0.1684, -0.8035, -0.0003429), (5.96e-08, -0.7746, -0.01331), (5.96e-08, -0.7798, -0.00911), (5.96e-08, -0.7852, -0.005745), (5.96e-08, -0.7909, -0.003183), (5.96e-08, -0.7969, -0.001393), (5.96e-08, -0.8035, -0.000343), (-0.1572, -0.7746, -0.01331), (-0.1592, -0.7798, -0.009109), (-0.1612, -0.7852, -0.005744), (-0.1634, -0.7909, -0.003183), (-0.1658, -0.797, -0.001393), (-0.1684, -0.8035, -0.0003429), (-0.2116, -0.7708, -0.01331), (-0.2142, -0.7759, -0.009106), (-0.217, -0.7813, -0.005742), (-0.22, -0.7869, -0.003182), (-0.2232, -0.793, -0.001393), (-0.2267, -0.7994, -0.0003428), (-0.2566, -0.7589, -0.0133), (-0.2599, -0.7639, -0.009101), (-0.2633, -0.7691, -0.005739), (-0.2669, -0.7746, -0.00318), (-0.2708, -0.7804, -0.001392), (-0.2749, -0.7867, -0.0003426), (-0.2927, -0.7386, -0.01329), (-0.2964, -0.7433, -0.009094), (-0.3002, -0.7482, -0.005734), (-0.3043, -0.7535, -0.003177), (-0.3087, -0.759, -0.001391), (-0.3134, -0.765, -0.0003423), (-0.3201, -0.7095, -0.01328), (-0.3241, -0.7139, -0.009086), (-0.3283, -0.7185, -0.005729), (-0.3327, -0.7233, -0.003175), (-0.3374, -0.7285, -0.00139), (-0.3425, -0.7342, -0.0003421), (-0.3392, -0.6714, -0.01327), (-0.3434, -0.6753, -0.009079), (-0.3478, -0.6795, -0.005725), (-0.3525, -0.6839, -0.003172), (-0.3574, -0.6887, -0.001389), (-0.3627, -0.6939, -0.0003418), (-0.3504, -0.6239, -0.01326), (-0.3548, -0.6273, -0.009074), (-0.3593, -0.631, -0.005722), (-0.3641, -0.6349, -0.00317), (-0.3691, -0.6392, -0.001388), (-0.3745, -0.6439, -0.0003416), (-0.3542, -0.5668, -0.01325), (-0.3586, -0.5696, -0.009071), (-0.3631, -0.5726, -0.00572), (-0.3679, -0.576, -0.00317), (-0.373, -0.5798, -0.001387), (-0.3784, -0.584, -0.0003415), (-0.3542, -0.341, -0.01325), (-0.3586, -0.3427, -0.00907), (-0.3632, -0.3445, -0.005719), (-0.368, -0.3465, -0.003169), (-0.373, -0.3488, -0.001387), (-0.3785, -0.3513, -0.0003415), (-0.3542, -0.1695, -0.01325), (-0.3586, -0.17, -0.00907), (-0.3632, -0.1707, -0.005719), (-0.368, -0.1714, -0.003169), (-0.373, -0.1722, -0.001387), (-0.3785, -0.1731, -0.0003415), (-0.3542, -5.93e-08, -0.01325), (-0.3586, -5.985e-08, -0.00907), (-0.3632, -6.027e-08, -0.005719), (-0.368, -6.059e-08, -0.003169), (-0.373, -6.079e-08, -0.001387), (-0.3785, -6.088e-08, -0.0003415), (-0.3542, 0.1695, -0.01325), (-0.3586, 0.17, -0.00907), (-0.3632, 0.1707, -0.005719), (-0.368, 0.1714, -0.003169), (-0.373, 0.1722, -0.001387), (-0.3785, 0.1731, -0.0003415), (-0.3542, 0.341, -0.01325), (-0.3586, 0.3427, -0.00907), (-0.3632, 0.3445, -0.005719), (-0.368, 0.3465, -0.003169), (-0.373, 0.3488, -0.001387), (-0.3785, 0.3513, -0.0003415), (-0.3542, 0.5668, -0.01325), (-0.3586, 0.5696, -0.009071), (-0.3631, 0.5726, -0.00572), (-0.3679, 0.576, -0.00317), (-0.373, 0.5798, -0.001387), (-0.3784, 0.584, -0.0003415), (-0.3504, 0.6239, -0.01326), (-0.3548, 0.6273, -0.009074), (-0.3593, 0.631, -0.005722), (-0.3641, 0.6349, -0.00317), (-0.3691, 0.6392, -0.001388), (-0.3745, 0.6439, -0.0003416), (-0.3392, 0.6714, -0.01327), (-0.3434, 0.6753, -0.009079), (-0.3478, 0.6795, -0.005725), (-0.3525, 0.6839, -0.003172), (-0.3574, 0.6887, -0.001389), (-0.3627, 0.6939, -0.0003418), (-0.3201, 0.7095, -0.01328), (-0.3241, 0.7139, -0.009086), (-0.3283, 0.7185, -0.005729), (-0.3327, 0.7233, -0.003175), (-0.3374, 0.7285, -0.00139), (-0.3425, 0.7342, -0.0003421), (-0.2927, 0.7386, -0.01329), (-0.2964, 0.7433, -0.009094), (-0.3002, 0.7482, -0.005734), (-0.3043, 0.7535, -0.003177), (-0.3087, 0.759, -0.001391), (-0.3134, 0.765, -0.0003423), (-0.2566, 0.7589, -0.0133), (-0.2599, 0.7639, -0.009101), (-0.2633, 0.7691, -0.005739), (-0.2669, 0.7746, -0.00318), (-0.2708, 0.7804, -0.001392), (-0.2749, 0.7867, -0.0003426), (-0.2116, 0.7708, -0.01331), (-0.2142, 0.7759, -0.009106), (-0.217, 0.7813, -0.005742), (-0.22, 0.7869, -0.003182), (-0.2232, 0.793, -0.001393), (-0.2267, 0.7994, -0.0003428), (-0.1572, 0.7746, -0.01331), (-0.1592, 0.7798, -0.009109), (-0.1612, 0.7852, -0.005744), (-0.1634, 0.7909, -0.003183), (-0.1658, 0.797, -0.001393), (-0.1684, 0.8035, -0.0003429), (-5.96e-08, 0.7746, -0.01331), (-5.96e-08, 0.7798, -0.00911), (-5.96e-08, 0.7852, -0.005745), (-5.96e-08, 0.7909, -0.003183), (-5.96e-08, 0.7969, -0.001393), (-5.96e-08, 0.8035, -0.000343), (0.1572, 0.7746, -0.01331), (0.1592, 0.7798, -0.009109), (0.1612, 0.7852, -0.005744), (0.1634, 0.7909, -0.003183), (0.1658, 0.797, -0.001393), (0.1684, 0.8035, -0.0003429), (0.2116, 0.7708, -0.01331), (0.2142, 0.7759, -0.009106), (0.217, 0.7813, -0.005742), (0.22, 0.7869, -0.003182), (0.2232, 0.793, -0.001393), (0.2267, 0.7994, -0.0003428), (0.2566, 0.7589, -0.0133), (0.2599, 0.7639, -0.009101), (0.2633, 0.7691, -0.005739), (0.2669, 0.7746, -0.00318), (0.2708, 0.7804, -0.001392), (0.2749, 0.7867, -0.0003426), (0.2927, 0.7386, -0.01329), (0.2964, 0.7433, -0.009094), (0.3002, 0.7482, -0.005734), (0.3043, 0.7535, -0.003177), (0.3087, 0.759, -0.001391), (0.3134, 0.765, -0.0003423), (0.3201, 0.7095, -0.01328), (0.3241, 0.7139, -0.009086), (0.3283, 0.7185, -0.005729), (0.3327, 0.7233, -0.003175), (0.3374, 0.7285, -0.00139), (0.3425, 0.7342, -0.0003421), (0.3392, 0.6714, -0.01327), (0.3434, 0.6753, -0.009079), (0.3478, 0.6795, -0.005725), (0.3525, 0.6839, -0.003172), (0.3574, 0.6887, -0.001389), (0.3627, 0.6939, -0.0003418), (0.3504, 0.6239, -0.01326), (0.3548, 0.6273, -0.009074), (0.3593, 0.631, -0.005722), (0.3641, 0.6349, -0.00317), (0.3691, 0.6392, -0.001388), (0.3745, 0.6439, -0.0003416), (0.3542, 0.5668, -0.01325), (0.3586, 0.5696, -0.009071), (0.3631, 0.5726, -0.00572), (0.3679, 0.576, -0.00317), (0.373, 0.5798, -0.001387), (0.3784, 0.584, -0.0003415), (0.3542, 0.341, -0.01325), (0.3586, 0.3427, -0.00907), (0.3632, 0.3445, -0.005719), (0.368, 0.3465, -0.003169), (0.373, 0.3488, -0.001387), (0.3785, 0.3513, -0.0003415), (0.3542, 0.1695, -0.01325), (0.3586, 0.17, -0.00907), (0.3632, 0.1707, -0.005719), (0.368, 0.1714, -0.003169), (0.373, 0.1722, -0.001387), (0.3785, 0.1731, -0.0003415), (0.3542, 0.0, -0.01325), (0.3586, 0.0, -0.00907), (0.3632, 0.0, -0.005719), (0.368, 0.0, -0.003169), (0.373, 0.0, -0.001387), (0.3785, 0.0, -0.0003415), (0.3542, -0.1695, -0.01325), (0.3586, -0.17, -0.00907), (0.3632, -0.1707, -0.005719), (0.368, -0.1714, -0.003169), (0.373, -0.1722, -0.001387), (0.3785, -0.1731, -0.0003415), (0.3542, -0.341, -0.01325), (0.3586, -0.3427, -0.00907), (0.3632, -0.3445, -0.005719), (0.368, -0.3465, -0.003169), (0.373, -0.3488, -0.001387), (0.3785, -0.3513, -0.0003415), (0.3542, -0.5668, -0.01325), (0.3586, -0.5696, -0.009071), (0.3631, -0.5726, -0.00572), (0.3679, -0.576, -0.00317), (0.373, -0.5798, -0.001387), (0.3784, -0.584, -0.0003415), (0.3504, -0.6239, -0.01326), (0.3548, -0.6273, -0.009074), (0.3593, -0.631, -0.005722), (0.3641, -0.6349, -0.00317), (0.3691, -0.6392, -0.001388), (0.3745, -0.6439, -0.0003416), (0.3392, -0.6714, -0.01327), (0.3434, -0.6753, -0.009079), (0.3478, -0.6795, -0.005725), (0.3525, -0.6839, -0.003172), (0.3574, -0.6887, -0.001389), (0.3627, -0.6939, -0.0003418), (0.3201, -0.7095, -0.01328), (0.3241, -0.7139, -0.009086), (0.3283, -0.7185, -0.005729), (0.3327, -0.7233, -0.003175), (0.3374, -0.7285, -0.00139), (0.3425, -0.7342, -0.0003421), (0.2927, -0.7386, -0.01329), (0.2964, -0.7433, -0.009094), (0.3002, -0.7482, -0.005734), (0.3043, -0.7535, -0.003177), (0.3087, -0.759, -0.001391), (0.3134, -0.765, -0.0003423), (0.2566, -0.7589, -0.0133), (0.2599, -0.7639, -0.009101), (0.2633, -0.7691, -0.005739), (0.2669, -0.7746, -0.00318), (0.2708, -0.7804, -0.001392), (0.2749, -0.7867, -0.0003426), (0.2116, -0.7708, -0.01331), (0.2142, -0.7759, -0.009106), (0.217, -0.7813, -0.005742), (0.22, -0.7869, -0.003182), (0.2232, -0.793, -0.001393), (0.2267, -0.7994, -0.0003428), (0.1902, -0.6072, -0.1742), (0.1875, -0.6038, -0.1798), (0.1854, -0.601, -0.1855), (0.1838, -0.5989, -0.1916), (0.1826, -0.5975, -0.1979), (0.1819, -0.5966, -0.2046), (0.2075, -0.5883, -0.1742), (0.2046, -0.5852, -0.1798), (0.2022, -0.5827, -0.1856), (0.2004, -0.5808, -0.1916), (0.1992, -0.5794, -0.1979), (0.1985, -0.5786, -0.2046), (0.2196, -0.5636, -0.1742), (0.2165, -0.5608, -0.1798), (0.214, -0.5586, -0.1856), (0.2121, -0.5569, -0.1916), (0.2108, -0.5557, -0.1979), (0.21, -0.555, -0.2046), (0.2267, -0.5328, -0.1742), (0.2235, -0.5304, -0.1798), (0.2209, -0.5286, -0.1856), (0.2189, -0.5271, -0.1916), (0.2176, -0.5261, -0.1979), (0.2168, -0.5255, -0.2046), (0.229, -0.4956, -0.1742), (0.2257, -0.4938, -0.1798), (0.2231, -0.4923, -0.1856), (0.2212, -0.4912, -0.1916), (0.2198, -0.4904, -0.1979), (0.219, -0.49, -0.2046), (0.229, -0.2983, -0.1742), (0.2257, -0.2972, -0.1798), (0.2231, -0.2963, -0.1856), (0.2212, -0.2956, -0.1916), (0.2198, -0.2952, -0.1979), (0.219, -0.2949, -0.2046), (0.229, -0.1574, -0.1742), (0.2257, -0.1571, -0.1798), (0.2231, -0.1569, -0.1856), (0.2212, -0.1567, -0.1916), (0.2198, -0.1565, -0.1979), (0.219, -0.1565, -0.2046), (0.229, 0.0, -0.1742), (0.2257, 0.0, -0.1798), (0.2231, 0.0, -0.1856), (0.2212, 0.0, -0.1916), (0.2198, 0.0, -0.1979), (0.219, 0.0, -0.2046), (0.229, 0.1574, -0.1742), (0.2257, 0.1571, -0.1798), (0.2231, 0.1569, -0.1856), (0.2212, 0.1567, -0.1916), (0.2198, 0.1565, -0.1979), (0.219, 0.1565, -0.2046), (0.229, 0.2983, -0.1742), (0.2257, 0.2972, -0.1798), (0.2231, 0.2963, -0.1856), (0.2212, 0.2956, -0.1916), (0.2198, 0.2952, -0.1979), (0.219, 0.2949, -0.2046), (0.229, 0.4956, -0.1742), (0.2257, 0.4938, -0.1798), (0.2231, 0.4923, -0.1856), (0.2212, 0.4912, -0.1916), (0.2198, 0.4904, -0.1979), (0.219, 0.49, -0.2046), (0.2267, 0.5328, -0.1742), (0.2235, 0.5304, -0.1798), (0.2209, 0.5286, -0.1856), (0.2189, 0.5271, -0.1916), (0.2176, 0.5261, -0.1979), (0.2168, 0.5255, -0.2046), (0.2196, 0.5636, -0.1742), (0.2165, 0.5608, -0.1798), (0.214, 0.5586, -0.1856), (0.2121, 0.5569, -0.1916), (0.2108, 0.5557, -0.1979), (0.21, 0.555, -0.2046), (0.2075, 0.5883, -0.1742), (0.2046, 0.5852, -0.1798), (0.2022, 0.5827, -0.1856), (0.2004, 0.5808, -0.1916), (0.1992, 0.5794, -0.1979), (0.1985, 0.5786, -0.2046), (0.1902, 0.6072, -0.1742), (0.1875, 0.6038, -0.1798), (0.1854, 0.601, -0.1855), (0.1838, 0.5989, -0.1916), (0.1826, 0.5975, -0.1979), (0.1819, 0.5966, -0.2046), (0.1674, 0.6204, -0.1742), (0.1651, 0.6167, -0.1798), (0.1632, 0.6139, -0.1855), (0.1618, 0.6117, -0.1916), (0.1608, 0.6101, -0.1979), (0.1602, 0.6092, -0.2046), (0.139, 0.6281, -0.1741), (0.1371, 0.6244, -0.1798), (0.1356, 0.6214, -0.1855), (0.1344, 0.6191, -0.1915), (0.1336, 0.6175, -0.1979), (0.1331, 0.6166, -0.2046), (0.1046, 0.6306, -0.1741), (0.1033, 0.6269, -0.1798), (0.1022, 0.6239, -0.1855), (0.1013, 0.6216, -0.1915), (0.1007, 0.62, -0.1979), (0.1004, 0.619, -0.2046), (-5.96e-08, 0.6306, -0.1741), (-5.96e-08, 0.6269, -0.1798), (-5.96e-08, 0.6239, -0.1855), (-5.96e-08, 0.6216, -0.1915), (-5.96e-08, 0.62, -0.1979), (-5.96e-08, 0.619, -0.2046), (-0.1046, 0.6306, -0.1741), (-0.1033, 0.6269, -0.1798), (-0.1022, 0.6239, -0.1855), (-0.1013, 0.6216, -0.1915), (-0.1007, 0.62, -0.1979), (-0.1004, 0.619, -0.2046), (-0.139, 0.6281, -0.1741), (-0.1371, 0.6244, -0.1798), (-0.1356, 0.6214, -0.1855), (-0.1344, 0.6191, -0.1915), (-0.1336, 0.6175, -0.1979), (-0.1331, 0.6166, -0.2046), (-0.1674, 0.6204, -0.1742), (-0.1651, 0.6167, -0.1798), (-0.1632, 0.6139, -0.1855), (-0.1618, 0.6117, -0.1916), (-0.1608, 0.6101, -0.1979), (-0.1602, 0.6092, -0.2046), (-0.1902, 0.6072, -0.1742), (-0.1875, 0.6038, -0.1798), (-0.1854, 0.601, -0.1855), (-0.1838, 0.5989, -0.1916), (-0.1826, 0.5975, -0.1979), (-0.1819, 0.5966, -0.2046), (-0.2075, 0.5883, -0.1742), (-0.2046, 0.5852, -0.1798), (-0.2022, 0.5827, -0.1856), (-0.2004, 0.5808, -0.1916), (-0.1992, 0.5794, -0.1979), (-0.1985, 0.5786, -0.2046), (-0.2196, 0.5636, -0.1742), (-0.2165, 0.5608, -0.1798), (-0.214, 0.5586, -0.1856), (-0.2121, 0.5569, -0.1916), (-0.2108, 0.5557, -0.1979), (-0.21, 0.555, -0.2046), (-0.2267, 0.5328, -0.1742), (-0.2235, 0.5304, -0.1798), (-0.2209, 0.5286, -0.1856), (-0.2189, 0.5271, -0.1916), (-0.2176, 0.5261, -0.1979), (-0.2168, 0.5255, -0.2046), (-0.229, 0.4956, -0.1742), (-0.2257, 0.4938, -0.1798), (-0.2231, 0.4923, -0.1856), (-0.2212, 0.4912, -0.1916), (-0.2198, 0.4904, -0.1979), (-0.219, 0.49, -0.2046), (-0.229, 0.2983, -0.1742), (-0.2257, 0.2972, -0.1798), (-0.2231, 0.2963, -0.1856), (-0.2212, 0.2956, -0.1916), (-0.2198, 0.2952, -0.1979), (-0.219, 0.2949, -0.2046), (-0.229, 0.1574, -0.1742), (-0.2257, 0.1571, -0.1798), (-0.2231, 0.1569, -0.1856), (-0.2212, 0.1567, -0.1916), (-0.2198, 0.1565, -0.1979), (-0.219, 0.1565, -0.2046), (-0.229, -3.792e-08, -0.1742), (-0.2257, -3.732e-08, -0.1798), (-0.2231, -3.681e-08, -0.1856), (-0.2212, -3.636e-08, -0.1916), (-0.2198, -3.599e-08, -0.1979), (-0.219, -3.568e-08, -0.2046), (-0.229, -0.1574, -0.1742), (-0.2257, -0.1571, -0.1798), (-0.2231, -0.1569, -0.1856), (-0.2212, -0.1567, -0.1916), (-0.2198, -0.1565, -0.1979), (-0.219, -0.1565, -0.2046), (-0.229, -0.2983, -0.1742), (-0.2257, -0.2972, -0.1798), (-0.2231, -0.2963, -0.1856), (-0.2212, -0.2956, -0.1916), (-0.2198, -0.2952, -0.1979), (-0.219, -0.2949, -0.2046), (-0.229, -0.4956, -0.1742), (-0.2257, -0.4938, -0.1798), (-0.2231, -0.4923, -0.1856), (-0.2212, -0.4912, -0.1916), (-0.2198, -0.4904, -0.1979), (-0.219, -0.49, -0.2046), (-0.2267, -0.5328, -0.1742), (-0.2235, -0.5304, -0.1798), (-0.2209, -0.5286, -0.1856), (-0.2189, -0.5271, -0.1916), (-0.2176, -0.5261, -0.1979), (-0.2168, -0.5255, -0.2046), (-0.2196, -0.5636, -0.1742), (-0.2165, -0.5608, -0.1798), (-0.214, -0.5586, -0.1856), (-0.2121, -0.5569, -0.1916), (-0.2108, -0.5557, -0.1979), (-0.21, -0.555, -0.2046), (-0.2075, -0.5883, -0.1742), (-0.2046, -0.5852, -0.1798), (-0.2022, -0.5827, -0.1856), (-0.2004, -0.5808, -0.1916), (-0.1992, -0.5794, -0.1979), (-0.1985, -0.5786, -0.2046), (-0.1902, -0.6072, -0.1742), (-0.1875, -0.6038, -0.1798), (-0.1854, -0.601, -0.1855), (-0.1838, -0.5989, -0.1916), (-0.1826, -0.5975, -0.1979), (-0.1819, -0.5966, -0.2046), (-0.1674, -0.6204, -0.1742), (-0.1651, -0.6167, -0.1798), (-0.1632, -0.6139, -0.1855), (-0.1618, -0.6117, -0.1916), (-0.1608, -0.6101, -0.1979), (-0.1602, -0.6092, -0.2046), (-0.139, -0.6281, -0.1741), (-0.1371, -0.6244, -0.1798), (-0.1356, -0.6214, -0.1855), (-0.1344, -0.6191, -0.1915), (-0.1336, -0.6175, -0.1979), (-0.1331, -0.6166, -0.2046), (-0.1046, -0.6306, -0.1741), (-0.1033, -0.6269, -0.1798), (-0.1022, -0.6239, -0.1855), (-0.1013, -0.6216, -0.1915), (-0.1007, -0.62, -0.1979), (-0.1004, -0.619, -0.2046), (5.96e-08, -0.6306, -0.1741), (5.96e-08, -0.6269, -0.1798), (5.96e-08, -0.6239, -0.1855), (5.96e-08, -0.6216, -0.1915), (5.96e-08, -0.62, -0.1979), (5.96e-08, -0.619, -0.2046), (0.1046, -0.6306, -0.1741), (0.1033, -0.6269, -0.1798), (0.1022, -0.6239, -0.1855), (0.1013, -0.6216, -0.1915), (0.1007, -0.62, -0.1979), (0.1004, -0.619, -0.2046), (0.139, -0.6281, -0.1741), (0.1371, -0.6244, -0.1798), (0.1356, -0.6214, -0.1855), (0.1344, -0.6191, -0.1915), (0.1336, -0.6175, -0.1979), (0.1331, -0.6166, -0.2046), (0.1674, -0.6204, -0.1742), (0.1651, -0.6167, -0.1798), (0.1632, -0.6139, -0.1855), (0.1618, -0.6117, -0.1916), (0.1608, -0.6101, -0.1979), (0.1602, -0.6092, -0.2046)], [], [(875, 70, 69, 874), (862, 860, 62, 63), (472, 473, 479, 478), (740, 82, 121, 810), (828, 46, 71, 877), (541, 547, 548, 542), (27, 220, 222, 28), (100, 763, 766, 101), (872, 869, 781, 783), (115, 35, 200, 191), (846, 843, 54, 55), (155, 129, 235, 263), (12, 207, 210, 13), (130, 233, 235, 129), (895, 820, 42, 122), (1, 187, 213, 124), (869, 868, 780, 781), (106, 774, 776, 107), (863, 862, 63, 64), (870, 67, 66, 867), (871, 68, 67, 870), (855, 768, 737, 826), (733, 795, 882, 821), (798, 796, 112, 115), (84, 14, 2, 83), (98, 97, 12, 13), (471, 196, 198, 477), (114, 191, 200, 33), (874, 69, 68, 871), (886, 75, 74, 883), (546, 627, 512, 510), (111, 82, 740, 790), (830, 742, 780, 868), (894, 891, 78, 79), (308, 438, 444, 443), (889, 888, 806, 803), (892, 802, 811, 899), (107, 776, 777, 108), (89, 102, 782, 779), (33, 232, 424, 32), (103, 109, 786, 784), (800, 738, 90, 117), (110, 111, 790, 787), (84, 755, 757, 92), (3, 124, 213, 247), (102, 103, 784, 782), (830, 885, 791, 742), (307, 308, 443, 442), (132, 425, 233, 130), (90, 738, 767, 91), (883, 74, 199, 902), (95, 96, 750, 747), (109, 110, 787, 786), (842, 53, 52, 840), (105, 771, 774, 106), (306, 243, 245, 441), (824, 736, 778, 865), (866, 863, 64, 65), (108, 777, 735, 85), (110, 109, 29, 30), (38, 216, 189, 0), (197, 472, 478, 207), (626, 632, 633, 627), (102, 89, 26, 27), (32, 423, 204, 6), (829, 47, 75, 886), (8, 190, 193, 9), (159, 504, 506, 180), (244, 307, 442, 216), (305, 306, 441, 440), (97, 98, 754, 751), (35, 34, 503, 262), (788, 789, 878, 876), (547, 628, 629, 548), (112, 34, 35, 115), (831, 48, 41, 818), (744, 745, 834, 832), (87, 86, 0, 8), (857, 856, 60, 61), (30, 226, 229, 31), (26, 205, 220, 27), (815, 40, 53, 842), (29, 224, 226, 30), (98, 81, 728, 754), (535, 541, 542, 536), (625, 631, 632, 626), (548, 629, 630, 549), (83, 734, 755, 84), (6, 204, 205, 26), (837, 51, 50, 835), (545, 626, 627, 546), (888, 899, 811, 806), (89, 88, 6, 26), (833, 49, 48, 831), (876, 873, 785, 788), (5, 125, 160, 140), (97, 96, 11, 12), (113, 114, 33, 32), (540, 546, 510, 508), (304, 305, 440, 439), (507, 509, 541, 535), (872, 783, 785, 873), (303, 304, 439, 438), (214, 156, 264, 248, 251, 253, 255, 257, 259, 260, 246), (880, 902, 199, 72), (858, 770, 768, 855), (302, 303, 438, 308), (890, 77, 76, 887), (850, 847, 56, 57), (627, 633, 514, 512), (468, 469, 475, 474), (100, 18, 17, 99), (812, 801, 118, 126), (15, 16, 254, 252), (897, 823, 44, 123), (104, 769, 771, 105), (865, 778, 775, 864), (864, 775, 773, 861), (861, 773, 772, 859), (859, 772, 770, 858), (826, 737, 799, 893), (825, 894, 79, 45), (893, 799, 802, 892), (860, 857, 61, 62), (39, 211, 217, 38), (840, 52, 51, 837), (130, 129, 162, 158), (214, 186, 209, 208, 198, 196, 194, 192, 188, 215, 156), (82, 111, 31, 7), (301, 302, 308, 307), (887, 76, 127, 900), (835, 50, 49, 833), (0, 189, 190, 8), (92, 15, 14, 84), (813, 798, 115, 191), (843, 822, 43, 54), (242, 301, 307, 244), (7, 202, 160, 125), (17, 18, 258, 256), (820, 853, 59, 42), (300, 241, 243, 306), (2, 14, 250, 249), (299, 300, 306, 305), (847, 846, 55, 56), (822, 881, 73, 43), (849, 762, 759, 848), (475, 476, 482, 481), (794, 114, 113, 792), (884, 901, 814, 793), (795, 797, 879, 882), (628, 634, 635, 629), (467, 468, 474, 473), (4, 20, 143, 142), (474, 475, 481, 480), (819, 732, 765, 854), (513, 515, 634, 628), (298, 299, 305, 304), (10, 195, 197, 11), (28, 222, 224, 29), (813, 191, 114, 794), (898, 827, 739, 809), (116, 119, 39, 38), (14, 15, 252, 250), (817, 730, 744, 832), (538, 544, 545, 539), (539, 545, 546, 540), (95, 94, 9, 10), (804, 116, 86, 729), (96, 95, 10, 11), (94, 87, 8, 9), (796, 734, 83, 112), (549, 630, 631, 625), (818, 41, 77, 890), (881, 880, 72, 73), (838, 749, 752, 839), (841, 839, 752, 753), (543, 549, 625, 544), (867, 66, 47, 829), (297, 298, 304, 303), (94, 95, 747, 746), (853, 852, 58, 59), (22, 23, 149, 147), (159, 218, 212, 155), (161, 131, 164, 141, 144, 146, 148, 150, 152, 153, 139), (23, 24, 151, 149), (155, 212, 162, 129), (24, 25, 154, 151), (81, 98, 13, 1), (296, 297, 303, 302), (200, 236, 232, 33), (36, 4, 142, 165), (470, 471, 477, 476), (88, 113, 32, 6), (103, 102, 27, 28), (91, 767, 769, 104), (132, 133, 427, 425), (88, 89, 779, 741), (844, 756, 733, 821), (159, 155, 263, 504), (111, 110, 30, 31), (109, 103, 28, 29), (25, 5, 140, 154), (87, 94, 746, 743), (511, 513, 628, 547), (34, 2, 249, 502), (93, 760, 761, 99), (877, 71, 70, 875), (509, 511, 547, 541), (161, 201, 228, 227, 225, 223, 221, 206, 203, 237, 131), (469, 470, 476, 475), (80, 3, 19, 101), (295, 296, 302, 301), (132, 130, 158, 167), (809, 736, 824, 898), (240, 295, 301, 242), (536, 542, 543, 537), (37, 36, 166, 157), (537, 543, 544, 538), (897, 123, 46, 828), (891, 900, 127, 78), (805, 119, 116, 804), (731, 807, 120, 80), (86, 87, 743, 729), (128, 37, 157, 163), (101, 19, 18, 100), (20, 21, 145, 143), (13, 210, 187, 1), (848, 759, 758, 845), (823, 866, 65, 44), (31, 229, 202, 7), (85, 5, 25, 108), (108, 25, 24, 107), (107, 24, 23, 106), (106, 23, 22, 105), (105, 22, 21, 104), (104, 21, 20, 91), (91, 20, 4, 90), (90, 4, 36, 117), (117, 36, 37, 118), (118, 37, 128, 126), (838, 836, 748, 749), (834, 745, 748, 836), (99, 761, 763, 100), (185, 156, 215, 245), (99, 17, 16, 93), (119, 126, 128, 39), (792, 113, 88, 741), (294, 239, 241, 300), (92, 757, 760, 93), (293, 294, 300, 299), (21, 22, 147, 145), (128, 163, 211, 39), (477, 198, 208, 483), (292, 293, 299, 298), (854, 765, 764, 851), (121, 125, 5, 85), (132, 167, 169, 133), (291, 292, 298, 297), (290, 291, 297, 296), (86, 116, 38, 0), (289, 290, 296, 295), (238, 289, 295, 240), (133, 169, 171, 134), (138, 179, 164, 131), (288, 234, 239, 294), (134, 171, 173, 135), (135, 173, 175, 136), (136, 175, 177, 137), (137, 177, 179, 138), (287, 288, 294, 293), (165, 178, 176, 174, 172, 170, 168, 166, 36), (286, 287, 293, 292), (285, 286, 292, 291), (284, 285, 291, 290), (542, 548, 549, 543), (283, 284, 290, 289), (231, 283, 289, 238), (282, 230, 234, 288), (281, 282, 288, 287), (280, 281, 287, 286), (279, 280, 286, 285), (473, 474, 480, 479), (180, 181, 234, 230), (278, 279, 285, 284), (852, 850, 57, 58), (277, 278, 284, 283), (19, 3, 247, 261), (476, 477, 483, 482), (200, 35, 262, 236), (789, 739, 827, 878), (764, 762, 849, 851), (856, 825, 45, 60), (219, 277, 283, 231), (276, 218, 230, 282), (275, 276, 282, 281), (274, 275, 281, 280), (273, 274, 280, 279), (272, 273, 279, 278), (16, 17, 256, 254), (271, 272, 278, 277), (217, 271, 277, 219), (270, 212, 218, 276), (480, 481, 487, 486), (121, 82, 7, 125), (269, 270, 276, 275), (18, 19, 261, 258), (96, 97, 751, 750), (9, 193, 195, 10), (268, 269, 275, 274), (267, 268, 274, 273), (266, 267, 273, 272), (120, 81, 1, 124), (265, 266, 272, 271), (211, 265, 271, 217), (884, 793, 791, 885), (314, 162, 212, 270), (313, 314, 270, 269), (312, 313, 269, 268), (311, 312, 268, 267), (310, 311, 267, 266), (309, 310, 266, 265), (163, 309, 265, 211), (812, 126, 119, 805), (120, 124, 3, 80), (841, 753, 727, 816), (735, 810, 121, 85), (216, 38, 217, 219, 231, 238, 240, 242, 244), (159, 180, 230, 218), (895, 122, 40, 815), (184, 185, 245, 243), (544, 625, 626, 545), (801, 800, 117, 118), (183, 184, 243, 241), (182, 183, 241, 239), (181, 182, 239, 234), (101, 766, 731, 80), (438, 439, 445, 444), (439, 440, 446, 445), (440, 441, 447, 446), (441, 245, 215, 447), (216, 442, 448, 189), (442, 443, 449, 448), (443, 444, 450, 449), (444, 445, 451, 450), (445, 446, 452, 451), (446, 447, 453, 452), (447, 215, 188, 453), (189, 448, 454, 190), (448, 449, 455, 454), (449, 450, 456, 455), (450, 451, 457, 456), (451, 452, 458, 457), (452, 453, 459, 458), (453, 188, 192, 459), (190, 454, 460, 193), (455, 456, 462, 461), (457, 458, 464, 463), (459, 192, 194, 465), (460, 461, 467, 466), (462, 463, 469, 468), (465, 194, 196, 471), (195, 466, 472, 197), (454, 455, 461, 460), (456, 457, 463, 462), (458, 459, 465, 464), (193, 460, 466, 195), (461, 462, 468, 467), (464, 465, 471, 470), (463, 464, 470, 469), (163, 157, 315, 309), (309, 315, 316, 310), (310, 316, 317, 311), (311, 317, 318, 312), (312, 318, 319, 313), (313, 319, 320, 314), (314, 320, 158, 162), (157, 166, 321, 315), (315, 321, 322, 316), (316, 322, 323, 317), (317, 323, 324, 318), (318, 324, 325, 319), (319, 325, 326, 320), (320, 326, 167, 158), (166, 168, 327, 321), (321, 327, 328, 322), (322, 328, 329, 323), (323, 329, 330, 324), (324, 330, 331, 325), (325, 331, 332, 326), (326, 332, 169, 167), (168, 170, 333, 327), (327, 333, 334, 328), (328, 334, 335, 329), (329, 335, 336, 330), (330, 336, 337, 331), (331, 337, 338, 332), (332, 338, 171, 169), (170, 172, 339, 333), (333, 339, 340, 334), (334, 340, 341, 335), (335, 341, 342, 336), (336, 342, 343, 337), (337, 343, 344, 338), (338, 344, 173, 171), (172, 174, 345, 339), (339, 345, 346, 340), (340, 346, 347, 341), (341, 347, 348, 342), (342, 348, 349, 343), (343, 349, 350, 344), (344, 350, 175, 173), (174, 176, 351, 345), (345, 351, 352, 346), (346, 352, 353, 347), (347, 353, 354, 348), (348, 354, 355, 349), (349, 355, 356, 350), (350, 356, 177, 175), (176, 178, 357, 351), (351, 357, 358, 352), (352, 358, 359, 353), (353, 359, 360, 354), (354, 360, 361, 355), (355, 361, 362, 356), (356, 362, 179, 177), (178, 165, 363, 357), (357, 363, 364, 358), (358, 364, 365, 359), (359, 365, 366, 360), (360, 366, 367, 361), (361, 367, 368, 362), (362, 368, 164, 179), (165, 142, 369, 363), (363, 369, 370, 364), (364, 370, 371, 365), (365, 371, 372, 366), (366, 372, 373, 367), (367, 373, 374, 368), (368, 374, 141, 164), (142, 143, 375, 369), (369, 375, 376, 370), (370, 376, 377, 371), (371, 377, 378, 372), (372, 378, 379, 373), (373, 379, 380, 374), (374, 380, 144, 141), (143, 145, 381, 375), (375, 381, 382, 376), (376, 382, 383, 377), (377, 383, 384, 378), (378, 384, 385, 379), (379, 385, 386, 380), (380, 386, 146, 144), (145, 147, 387, 381), (381, 387, 388, 382), (382, 388, 389, 383), (383, 389, 390, 384), (384, 390, 391, 385), (385, 391, 392, 386), (386, 392, 148, 146), (147, 149, 393, 387), (387, 393, 394, 388), (388, 394, 395, 389), (389, 395, 396, 390), (390, 396, 397, 391), (391, 397, 398, 392), (392, 398, 150, 148), (149, 151, 399, 393), (393, 399, 400, 394), (394, 400, 401, 395), (395, 401, 402, 396), (396, 402, 403, 397), (397, 403, 404, 398), (398, 404, 152, 150), (151, 154, 405, 399), (399, 405, 406, 400), (400, 406, 407, 401), (401, 407, 408, 402), (402, 408, 409, 403), (403, 409, 410, 404), (404, 410, 153, 152), (154, 140, 411, 405), (405, 411, 412, 406), (406, 412, 413, 407), (407, 413, 414, 408), (408, 414, 415, 409), (409, 415, 416, 410), (410, 416, 139, 153), (140, 160, 417, 411), (411, 417, 418, 412), (412, 418, 419, 413), (413, 419, 420, 414), (414, 420, 421, 415), (415, 421, 422, 416), (416, 422, 161, 139), (534, 540, 508, 506), (207, 478, 484, 210), (133, 134, 429, 427), (138, 131, 237, 437), (533, 539, 540, 534), (134, 135, 431, 429), (135, 136, 433, 431), (136, 137, 435, 433), (137, 138, 437, 435), (532, 538, 539, 533), (423, 32, 424, 426, 428, 430, 432, 434, 436), (531, 537, 538, 532), (530, 536, 537, 531), (529, 535, 536, 530), (505, 507, 535, 529), (528, 534, 506, 504), (527, 533, 534, 528), (481, 482, 488, 487), (526, 532, 533, 527), (525, 531, 532, 526), (524, 530, 531, 525), (523, 529, 530, 524), (503, 505, 529, 523), (466, 467, 473, 472), (896, 808, 732, 819), (521, 527, 528, 522), (83, 2, 34, 112), (522, 528, 504, 263), (520, 526, 527, 521), (519, 525, 526, 520), (518, 524, 525, 519), (517, 523, 524, 518), (879, 797, 814, 901), (262, 503, 523, 517), (555, 522, 263, 235), (554, 521, 522, 555), (845, 758, 756, 844), (553, 520, 521, 554), (478, 479, 485, 484), (552, 519, 520, 553), (551, 518, 519, 552), (550, 517, 518, 551), (483, 208, 209, 489), (236, 262, 517, 550), (184, 514, 516, 185), (93, 16, 15, 92), (502, 515, 513, 511, 509, 507, 505, 503, 34), (183, 512, 514, 184), (182, 510, 512, 183), (181, 508, 510, 182), (185, 516, 264, 156), (180, 506, 508, 181), (494, 495, 501, 500), (495, 186, 214, 501), (493, 494, 500, 499), (492, 493, 499, 498), (491, 492, 498, 497), (490, 491, 497, 496), (187, 490, 496, 213), (489, 209, 186, 495), (488, 489, 495, 494), (487, 488, 494, 493), (479, 480, 486, 485), (482, 483, 489, 488), (486, 487, 493, 492), (485, 486, 492, 491), (484, 485, 491, 490), (210, 484, 490, 187), (11, 197, 207, 12), (629, 635, 636, 630), (630, 636, 637, 631), (631, 637, 638, 632), (632, 638, 639, 633), (633, 639, 516, 514), (515, 502, 640, 634), (634, 640, 641, 635), (635, 641, 642, 636), (636, 642, 676, 637), (637, 676, 677, 638), (638, 677, 678, 639), (639, 678, 264, 516), (502, 249, 679, 640), (640, 679, 680, 641), (641, 680, 681, 642), (642, 681, 682, 676), (676, 682, 683, 677), (677, 683, 684, 678), (678, 684, 248, 264), (249, 250, 685, 679), (681, 687, 688, 682), (683, 689, 690, 684), (250, 252, 691, 685), (686, 692, 693, 687), (689, 695, 696, 690), (690, 696, 253, 251), (679, 685, 686, 680), (680, 686, 687, 681), (682, 688, 689, 683), (684, 690, 251, 248), (685, 691, 692, 686), (687, 693, 694, 688), (688, 694, 695, 689), (236, 550, 556, 232), (550, 551, 557, 556), (551, 552, 558, 557), (552, 553, 559, 558), (553, 554, 560, 559), (554, 555, 561, 560), (555, 235, 233, 561), (232, 556, 562, 424), (556, 557, 563, 562), (557, 558, 564, 563), (558, 559, 565, 564), (559, 560, 566, 565), (560, 561, 567, 566), (561, 233, 425, 567), (424, 562, 568, 426), (562, 563, 569, 568), (563, 564, 570, 569), (564, 565, 571, 570), (565, 566, 572, 571), (566, 567, 573, 572), (567, 425, 427, 573), (426, 568, 574, 428), (568, 569, 575, 574), (569, 570, 576, 575), (570, 571, 577, 576), (571, 572, 578, 577), (572, 573, 579, 578), (573, 427, 429, 579), (428, 574, 580, 430), (574, 575, 581, 580), (575, 576, 582, 581), (576, 577, 583, 582), (577, 578, 584, 583), (578, 579, 585, 584), (579, 429, 431, 585), (430, 580, 586, 432), (580, 581, 587, 586), (581, 582, 588, 587), (582, 583, 589, 588), (583, 584, 590, 589), (584, 585, 591, 590), (585, 431, 433, 591), (432, 586, 592, 434), (586, 587, 593, 592), (587, 588, 594, 593), (588, 589, 595, 594), (589, 590, 596, 595), (590, 591, 597, 596), (591, 433, 435, 597), (434, 592, 598, 436), (592, 593, 599, 598), (593, 594, 600, 599), (594, 595, 601, 600), (595, 596, 602, 601), (596, 597, 603, 602), (597, 435, 437, 603), (436, 598, 604, 423), (598, 599, 605, 604), (599, 600, 606, 605), (600, 601, 607, 606), (601, 602, 608, 607), (602, 603, 609, 608), (603, 437, 237, 609), (423, 604, 610, 204), (604, 605, 611, 610), (605, 606, 612, 611), (606, 607, 613, 612), (607, 608, 614, 613), (608, 609, 615, 614), (609, 237, 203, 615), (204, 610, 616, 205), (610, 611, 617, 616), (611, 612, 618, 617), (612, 613, 619, 618), (613, 614, 620, 619), (614, 615, 621, 620), (615, 203, 206, 621), (205, 616, 622, 220), (616, 617, 623, 622), (617, 618, 624, 623), (618, 619, 643, 624), (619, 620, 644, 643), (620, 621, 645, 644), (621, 206, 221, 645), (220, 622, 646, 222), (622, 623, 647, 646), (623, 624, 648, 647), (624, 643, 649, 648), (643, 644, 650, 649), (644, 645, 651, 650), (645, 221, 223, 651), (222, 646, 652, 224), (646, 647, 653, 652), (647, 648, 654, 653), (648, 649, 655, 654), (649, 650, 656, 655), (650, 651, 657, 656), (651, 223, 225, 657), (224, 652, 658, 226), (652, 653, 659, 658), (653, 654, 660, 659), (654, 655, 661, 660), (655, 656, 662, 661), (656, 657, 663, 662), (657, 225, 227, 663), (226, 658, 664, 229), (658, 659, 665, 664), (659, 660, 666, 665), (660, 661, 667, 666), (661, 662, 668, 667), (662, 663, 669, 668), (663, 227, 228, 669), (229, 664, 670, 202), (664, 665, 671, 670), (665, 666, 672, 671), (666, 667, 673, 672), (667, 668, 674, 673), (668, 669, 675, 674), (669, 228, 201, 675), (202, 670, 417, 160), (670, 671, 418, 417), (671, 672, 419, 418), (672, 673, 420, 419), (673, 674, 421, 420), (674, 675, 422, 421), (675, 201, 161, 422), (258, 261, 715, 709), (709, 715, 716, 710), (710, 716, 717, 711), (711, 717, 718, 712), (712, 718, 719, 713), (714, 720, 260, 259), (713, 719, 720, 714), (717, 723, 724, 718), (247, 213, 496, 721), (725, 500, 501, 726), (261, 247, 721, 715), (718, 724, 725, 719), (724, 499, 500, 725), (723, 498, 499, 724), (715, 721, 722, 716), (719, 725, 726, 720), (722, 497, 498, 723), (726, 501, 214, 246), (716, 722, 723, 717), (721, 496, 497, 722), (720, 726, 246, 260), (252, 254, 697, 691), (691, 697, 698, 692), (692, 698, 699, 693), (693, 699, 700, 694), (694, 700, 701, 695), (695, 701, 702, 696), (696, 702, 255, 253), (697, 703, 704, 698), (699, 705, 706, 700), (701, 707, 708, 702), (256, 258, 709, 703), (704, 710, 711, 705), (707, 713, 714, 708), (708, 714, 259, 257), (254, 256, 703, 697), (698, 704, 705, 699), (700, 706, 707, 701), (702, 708, 257, 255), (703, 709, 710, 704), (706, 712, 713, 707), (705, 711, 712, 706), (728, 81, 120, 807), (889, 803, 730, 817), (1203, 1209, 1210, 1204), (793, 814, 1209, 1203), (1202, 1208, 794, 792), (1201, 1207, 1208, 1202), (1200, 1206, 1207, 1201), (1199, 1205, 1206, 1200), (1198, 1204, 1205, 1199), (1197, 1203, 1204, 1198), (791, 793, 1203, 1197), (1196, 1202, 792, 741), (1195, 1201, 1202, 1196), (1194, 1200, 1201, 1195), (1193, 1199, 1200, 1194), (1192, 1198, 1199, 1193), (1191, 1197, 1198, 1192), (742, 791, 1197, 1191), (1190, 1196, 741, 779), (1189, 1195, 1196, 1190), (1188, 1194, 1195, 1189), (1187, 1193, 1194, 1188), (1186, 1192, 1193, 1187), (1185, 1191, 1192, 1186), (780, 742, 1191, 1185), (1184, 1190, 779, 782), (1183, 1189, 1190, 1184), (1182, 1188, 1189, 1183), (1181, 1187, 1188, 1182), (1180, 1186, 1187, 1181), (1179, 1185, 1186, 1180), (781, 780, 1185, 1179), (1178, 1184, 782, 784), (1177, 1183, 1184, 1178), (1176, 1182, 1183, 1177), (1175, 1181, 1182, 1176), (1174, 1180, 1181, 1175), (1173, 1179, 1180, 1174), (783, 781, 1179, 1173), (1172, 1178, 784, 786), (1171, 1177, 1178, 1172), (1170, 1176, 1177, 1171), (1169, 1175, 1176, 1170), (1168, 1174, 1175, 1169), (1167, 1173, 1174, 1168), (785, 783, 1173, 1167), (939, 945, 946, 940), (859, 858, 945, 939), (938, 944, 860, 862), (937, 943, 944, 938), (936, 942, 943, 937), (935, 941, 942, 936), (934, 940, 941, 935), (933, 939, 940, 934), (861, 859, 939, 933), (932, 938, 862, 863), (931, 937, 938, 932), (930, 936, 937, 931), (929, 935, 936, 930), (928, 934, 935, 929), (927, 933, 934, 928), (864, 861, 933, 927), (926, 932, 863, 866), (925, 931, 932, 926), (924, 930, 931, 925), (923, 929, 930, 924), (922, 928, 929, 923), (921, 927, 928, 922), (865, 864, 927, 921), (920, 926, 866, 823), (919, 925, 926, 920), (918, 924, 925, 919), (917, 923, 924, 918), (916, 922, 923, 917), (915, 921, 922, 916), (824, 865, 921, 915), (914, 920, 823, 897), (913, 919, 920, 914), (912, 918, 919, 913), (911, 917, 918, 912), (910, 916, 917, 911), (909, 915, 916, 910), (898, 824, 915, 909), (908, 914, 897, 828), (907, 913, 914, 908), (906, 912, 913, 907), (905, 911, 912, 906), (904, 910, 911, 905), (903, 909, 910, 904), (827, 898, 909, 903), (896, 816, 727, 808), (940, 946, 947, 941), (941, 947, 948, 942), (942, 948, 949, 943), (943, 949, 950, 944), (944, 950, 857, 860), (858, 855, 951, 945), (945, 951, 952, 946), (946, 952, 953, 947), (947, 953, 954, 948), (948, 954, 955, 949), (949, 955, 956, 950), (950, 956, 856, 857), (855, 826, 957, 951), (951, 957, 958, 952), (952, 958, 959, 953), (953, 959, 960, 954), (954, 960, 961, 955), (955, 961, 962, 956), (956, 962, 825, 856), (826, 893, 963, 957), (957, 963, 964, 958), (958, 964, 965, 959), (959, 965, 966, 960), (960, 966, 967, 961), (961, 967, 968, 962), (962, 968, 894, 825), (893, 892, 969, 963), (963, 969, 970, 964), (964, 970, 971, 965), (965, 971, 972, 966), (966, 972, 973, 967), (967, 973, 974, 968), (968, 974, 891, 894), (892, 899, 975, 969), (969, 975, 976, 970), (970, 976, 977, 971), (971, 977, 978, 972), (972, 978, 979, 973), (973, 979, 980, 974), (974, 980, 900, 891), (899, 888, 981, 975), (975, 981, 982, 976), (976, 982, 983, 977), (977, 983, 984, 978), (978, 984, 985, 979), (979, 985, 986, 980), (980, 986, 887, 900), (888, 889, 987, 981), (981, 987, 988, 982), (982, 988, 989, 983), (983, 989, 990, 984), (984, 990, 991, 985), (985, 991, 992, 986), (986, 992, 890, 887), (889, 817, 993, 987), (987, 993, 994, 988), (988, 994, 995, 989), (989, 995, 996, 990), (990, 996, 997, 991), (991, 997, 998, 992), (992, 998, 818, 890), (817, 832, 999, 993), (993, 999, 1000, 994), (994, 1000, 1001, 995), (995, 1001, 1002, 996), (996, 1002, 1003, 997), (997, 1003, 1004, 998), (998, 1004, 831, 818), (832, 834, 1005, 999), (999, 1005, 1006, 1000), (1000, 1006, 1007, 1001), (1001, 1007, 1008, 1002), (1002, 1008, 1009, 1003), (1003, 1009, 1010, 1004), (1004, 1010, 833, 831), (834, 836, 1011, 1005), (1005, 1011, 1012, 1006), (1006, 1012, 1013, 1007), (1007, 1013, 1014, 1008), (1008, 1014, 1015, 1009), (1009, 1015, 1016, 1010), (1010, 1016, 835, 833), (836, 838, 1017, 1011), (1011, 1017, 1018, 1012), (1012, 1018, 1019, 1013), (1013, 1019, 1020, 1014), (1014, 1020, 1021, 1015), (1015, 1021, 1022, 1016), (1016, 1022, 837, 835), (838, 839, 1023, 1017), (1017, 1023, 1024, 1018), (1018, 1024, 1025, 1019), (1019, 1025, 1026, 1020), (1020, 1026, 1027, 1021), (1021, 1027, 1028, 1022), (1022, 1028, 840, 837), (839, 841, 1029, 1023), (1023, 1029, 1030, 1024), (1024, 1030, 1031, 1025), (1025, 1031, 1032, 1026), (1026, 1032, 1033, 1027), (1027, 1033, 1034, 1028), (1028, 1034, 842, 840), (841, 816, 1035, 1029), (1029, 1035, 1036, 1030), (1030, 1036, 1037, 1031), (1031, 1037, 1038, 1032), (1032, 1038, 1039, 1033), (1033, 1039, 1040, 1034), (1034, 1040, 815, 842), (816, 896, 1041, 1035), (1035, 1041, 1042, 1036), (1036, 1042, 1043, 1037), (1037, 1043, 1044, 1038), (1038, 1044, 1045, 1039), (1039, 1045, 1046, 1040), (1040, 1046, 895, 815), (896, 819, 1047, 1041), (1041, 1047, 1048, 1042), (1042, 1048, 1049, 1043), (1043, 1049, 1050, 1044), (1044, 1050, 1051, 1045), (1045, 1051, 1052, 1046), (1046, 1052, 820, 895), (819, 854, 1053, 1047), (1047, 1053, 1054, 1048), (1048, 1054, 1055, 1049), (1049, 1055, 1056, 1050), (1050, 1056, 1057, 1051), (1051, 1057, 1058, 1052), (1052, 1058, 853, 820), (854, 851, 1059, 1053), (1053, 1059, 1060, 1054), (1054, 1060, 1061, 1055), (1055, 1061, 1062, 1056), (1056, 1062, 1063, 1057), (1057, 1063, 1064, 1058), (1058, 1064, 852, 853), (851, 849, 1065, 1059), (1059, 1065, 1066, 1060), (1060, 1066, 1067, 1061), (1061, 1067, 1068, 1062), (1062, 1068, 1069, 1063), (1063, 1069, 1070, 1064), (1064, 1070, 850, 852), (849, 848, 1071, 1065), (1065, 1071, 1072, 1066), (1066, 1072, 1073, 1067), (1067, 1073, 1074, 1068), (1068, 1074, 1075, 1069), (1069, 1075, 1076, 1070), (1070, 1076, 847, 850), (848, 845, 1077, 1071), (1071, 1077, 1078, 1072), (1072, 1078, 1079, 1073), (1073, 1079, 1080, 1074), (1074, 1080, 1081, 1075), (1075, 1081, 1082, 1076), (1076, 1082, 846, 847), (845, 844, 1083, 1077), (1077, 1083, 1084, 1078), (1078, 1084, 1085, 1079), (1079, 1085, 1086, 1080), (1080, 1086, 1087, 1081), (1081, 1087, 1088, 1082), (1082, 1088, 843, 846), (844, 821, 1089, 1083), (1083, 1089, 1090, 1084), (1084, 1090, 1091, 1085), (1085, 1091, 1092, 1086), (1086, 1092, 1093, 1087), (1087, 1093, 1094, 1088), (1088, 1094, 822, 843), (821, 882, 1095, 1089), (1089, 1095, 1096, 1090), (1090, 1096, 1097, 1091), (1091, 1097, 1098, 1092), (1092, 1098, 1099, 1093), (1093, 1099, 1100, 1094), (1094, 1100, 881, 822), (882, 879, 1101, 1095), (1095, 1101, 1102, 1096), (1096, 1102, 1103, 1097), (1097, 1103, 1104, 1098), (1098, 1104, 1105, 1099), (1099, 1105, 1106, 1100), (1100, 1106, 880, 881), (879, 901, 1107, 1101), (1101, 1107, 1108, 1102), (1102, 1108, 1109, 1103), (1103, 1109, 1110, 1104), (1104, 1110, 1111, 1105), (1105, 1111, 1112, 1106), (1106, 1112, 902, 880), (901, 884, 1113, 1107), (1107, 1113, 1114, 1108), (1108, 1114, 1115, 1109), (1109, 1115, 1116, 1110), (1110, 1116, 1117, 1111), (1111, 1117, 1118, 1112), (1112, 1118, 883, 902), (884, 885, 1119, 1113), (1113, 1119, 1120, 1114), (1114, 1120, 1121, 1115), (1115, 1121, 1122, 1116), (1116, 1122, 1123, 1117), (1117, 1123, 1124, 1118), (1118, 1124, 886, 883), (885, 830, 1125, 1119), (1119, 1125, 1126, 1120), (1120, 1126, 1127, 1121), (1121, 1127, 1128, 1122), (1122, 1128, 1129, 1123), (1123, 1129, 1130, 1124), (1124, 1130, 829, 886), (830, 868, 1131, 1125), (1125, 1131, 1132, 1126), (1126, 1132, 1133, 1127), (1127, 1133, 1134, 1128), (1128, 1134, 1135, 1129), (1129, 1135, 1136, 1130), (1130, 1136, 867, 829), (868, 869, 1137, 1131), (1131, 1137, 1138, 1132), (1132, 1138, 1139, 1133), (1133, 1139, 1140, 1134), (1134, 1140, 1141, 1135), (1135, 1141, 1142, 1136), (1136, 1142, 870, 867), (869, 872, 1143, 1137), (1137, 1143, 1144, 1138), (1138, 1144, 1145, 1139), (1139, 1145, 1146, 1140), (1140, 1146, 1147, 1141), (1141, 1147, 1148, 1142), (1142, 1148, 871, 870), (872, 873, 1149, 1143), (1143, 1149, 1150, 1144), (1144, 1150, 1151, 1145), (1145, 1151, 1152, 1146), (1146, 1152, 1153, 1147), (1147, 1153, 1154, 1148), (1148, 1154, 874, 871), (873, 876, 1155, 1149), (1149, 1155, 1156, 1150), (1150, 1156, 1157, 1151), (1151, 1157, 1158, 1152), (1152, 1158, 1159, 1153), (1153, 1159, 1160, 1154), (1154, 1160, 875, 874), (876, 878, 1161, 1155), (1155, 1161, 1162, 1156), (1156, 1162, 1163, 1157), (1157, 1163, 1164, 1158), (1158, 1164, 1165, 1159), (1159, 1165, 1166, 1160), (1160, 1166, 877, 875), (827, 903, 1161, 878), (903, 904, 1162, 1161), (904, 905, 1163, 1162), (905, 906, 1164, 1163), (906, 907, 1165, 1164), (907, 908, 1166, 1165), (908, 828, 877, 1166), (1204, 1210, 1211, 1205), (1205, 1211, 1212, 1206), (1206, 1212, 1213, 1207), (1207, 1213, 1214, 1208), (1208, 1214, 813, 794), (814, 797, 1215, 1209), (1209, 1215, 1216, 1210), (1210, 1216, 1217, 1211), (1211, 1217, 1218, 1212), (1212, 1218, 1219, 1213), (1213, 1219, 1220, 1214), (1214, 1220, 798, 813), (797, 795, 1221, 1215), (1215, 1221, 1222, 1216), (1216, 1222, 1223, 1217), (1217, 1223, 1224, 1218), (1218, 1224, 1225, 1219), (1219, 1225, 1226, 1220), (1220, 1226, 796, 798), (795, 733, 1227, 1221), (1221, 1227, 1228, 1222), (1222, 1228, 1229, 1223), (1223, 1229, 1230, 1224), (1224, 1230, 1231, 1225), (1225, 1231, 1232, 1226), (1226, 1232, 734, 796), (733, 756, 1233, 1227), (1227, 1233, 1234, 1228), (1228, 1234, 1235, 1229), (1229, 1235, 1236, 1230), (1230, 1236, 1237, 1231), (1231, 1237, 1238, 1232), (1232, 1238, 755, 734), (756, 758, 1239, 1233), (1233, 1239, 1240, 1234), (1234, 1240, 1241, 1235), (1235, 1241, 1242, 1236), (1236, 1242, 1243, 1237), (1237, 1243, 1244, 1238), (1238, 1244, 757, 755), (758, 759, 1245, 1239), (1239, 1245, 1246, 1240), (1240, 1246, 1247, 1241), (1241, 1247, 1248, 1242), (1242, 1248, 1249, 1243), (1243, 1249, 1250, 1244), (1244, 1250, 760, 757), (759, 762, 1251, 1245), (1245, 1251, 1252, 1246), (1246, 1252, 1253, 1247), (1247, 1253, 1254, 1248), (1248, 1254, 1255, 1249), (1249, 1255, 1256, 1250), (1250, 1256, 761, 760), (762, 764, 1257, 1251), (1251, 1257, 1258, 1252), (1252, 1258, 1259, 1253), (1253, 1259, 1260, 1254), (1254, 1260, 1261, 1255), (1255, 1261, 1262, 1256), (1256, 1262, 763, 761), (764, 765, 1263, 1257), (1257, 1263, 1264, 1258), (1258, 1264, 1265, 1259), (1259, 1265, 1266, 1260), (1260, 1266, 1267, 1261), (1261, 1267, 1268, 1262), (1262, 1268, 766, 763), (765, 732, 1269, 1263), (1263, 1269, 1270, 1264), (1264, 1270, 1271, 1265), (1265, 1271, 1272, 1266), (1266, 1272, 1273, 1267), (1267, 1273, 1274, 1268), (1268, 1274, 731, 766), (732, 808, 1275, 1269), (1269, 1275, 1276, 1270), (1270, 1276, 1277, 1271), (1271, 1277, 1278, 1272), (1272, 1278, 1279, 1273), (1273, 1279, 1280, 1274), (1274, 1280, 807, 731), (808, 727, 1281, 1275), (1275, 1281, 1282, 1276), (1276, 1282, 1283, 1277), (1277, 1283, 1284, 1278), (1278, 1284, 1285, 1279), (1279, 1285, 1286, 1280), (1280, 1286, 728, 807), (727, 753, 1287, 1281), (1281, 1287, 1288, 1282), (1282, 1288, 1289, 1283), (1283, 1289, 1290, 1284), (1284, 1290, 1291, 1285), (1285, 1291, 1292, 1286), (1286, 1292, 754, 728), (753, 752, 1293, 1287), (1287, 1293, 1294, 1288), (1288, 1294, 1295, 1289), (1289, 1295, 1296, 1290), (1290, 1296, 1297, 1291), (1291, 1297, 1298, 1292), (1292, 1298, 751, 754), (752, 749, 1299, 1293), (1293, 1299, 1300, 1294), (1294, 1300, 1301, 1295), (1295, 1301, 1302, 1296), (1296, 1302, 1303, 1297), (1297, 1303, 1304, 1298), (1298, 1304, 750, 751), (749, 748, 1305, 1299), (1299, 1305, 1306, 1300), (1300, 1306, 1307, 1301), (1301, 1307, 1308, 1302), (1302, 1308, 1309, 1303), (1303, 1309, 1310, 1304), (1304, 1310, 747, 750), (748, 745, 1311, 1305), (1305, 1311, 1312, 1306), (1306, 1312, 1313, 1307), (1307, 1313, 1314, 1308), (1308, 1314, 1315, 1309), (1309, 1315, 1316, 1310), (1310, 1316, 746, 747), (745, 744, 1317, 1311), (1311, 1317, 1318, 1312), (1312, 1318, 1319, 1313), (1313, 1319, 1320, 1314), (1314, 1320, 1321, 1315), (1315, 1321, 1322, 1316), (1316, 1322, 743, 746), (744, 730, 1323, 1317), (1317, 1323, 1324, 1318), (1318, 1324, 1325, 1319), (1319, 1325, 1326, 1320), (1320, 1326, 1327, 1321), (1321, 1327, 1328, 1322), (1322, 1328, 729, 743), (730, 803, 1329, 1323), (1323, 1329, 1330, 1324), (1324, 1330, 1331, 1325), (1325, 1331, 1332, 1326), (1326, 1332, 1333, 1327), (1327, 1333, 1334, 1328), (1328, 1334, 804, 729), (803, 806, 1335, 1329), (1329, 1335, 1336, 1330), (1330, 1336, 1337, 1331), (1331, 1337, 1338, 1332), (1332, 1338, 1339, 1333), (1333, 1339, 1340, 1334), (1334, 1340, 805, 804), (806, 811, 1341, 1335), (1335, 1341, 1342, 1336), (1336, 1342, 1343, 1337), (1337, 1343, 1344, 1338), (1338, 1344, 1345, 1339), (1339, 1345, 1346, 1340), (1340, 1346, 812, 805), (811, 802, 1347, 1341), (1341, 1347, 1348, 1342), (1342, 1348, 1349, 1343), (1343, 1349, 1350, 1344), (1344, 1350, 1351, 1345), (1345, 1351, 1352, 1346), (1346, 1352, 801, 812), (802, 799, 1353, 1347), (1347, 1353, 1354, 1348), (1348, 1354, 1355, 1349), (1349, 1355, 1356, 1350), (1350, 1356, 1357, 1351), (1351, 1357, 1358, 1352), (1352, 1358, 800, 801), (799, 737, 1359, 1353), (1353, 1359, 1360, 1354), (1354, 1360, 1361, 1355), (1355, 1361, 1362, 1356), (1356, 1362, 1363, 1357), (1357, 1363, 1364, 1358), (1358, 1364, 738, 800), (737, 768, 1365, 1359), (1359, 1365, 1366, 1360), (1360, 1366, 1367, 1361), (1361, 1367, 1368, 1362), (1362, 1368, 1369, 1363), (1363, 1369, 1370, 1364), (1364, 1370, 767, 738), (768, 770, 1371, 1365), (1365, 1371, 1372, 1366), (1366, 1372, 1373, 1367), (1367, 1373, 1374, 1368), (1368, 1374, 1375, 1369), (1369, 1375, 1376, 1370), (1370, 1376, 769, 767), (770, 772, 1377, 1371), (1371, 1377, 1378, 1372), (1372, 1378, 1379, 1373), (1373, 1379, 1380, 1374), (1374, 1380, 1381, 1375), (1375, 1381, 1382, 1376), (1376, 1382, 771, 769), (772, 773, 1383, 1377), (1377, 1383, 1384, 1378), (1378, 1384, 1385, 1379), (1379, 1385, 1386, 1380), (1380, 1386, 1387, 1381), (1381, 1387, 1388, 1382), (1382, 1388, 774, 771), (773, 775, 1389, 1383), (1383, 1389, 1390, 1384), (1384, 1390, 1391, 1385), (1385, 1391, 1392, 1386), (1386, 1392, 1393, 1387), (1387, 1393, 1394, 1388), (1388, 1394, 776, 774), (775, 778, 1395, 1389), (1389, 1395, 1396, 1390), (1390, 1396, 1397, 1391), (1391, 1397, 1398, 1392), (1392, 1398, 1399, 1393), (1393, 1399, 1400, 1394), (1394, 1400, 777, 776), (778, 736, 1401, 1395), (1395, 1401, 1402, 1396), (1396, 1402, 1403, 1397), (1397, 1403, 1404, 1398), (1398, 1404, 1405, 1399), (1399, 1405, 1406, 1400), (1400, 1406, 735, 777), (736, 809, 1407, 1401), (1401, 1407, 1408, 1402), (1402, 1408, 1409, 1403), (1403, 1409, 1410, 1404), (1404, 1410, 1411, 1405), (1405, 1411, 1412, 1406), (1406, 1412, 810, 735), (809, 739, 1413, 1407), (1407, 1413, 1414, 1408), (1408, 1414, 1415, 1409), (1409, 1415, 1416, 1410), (1410, 1416, 1417, 1411), (1411, 1417, 1418, 1412), (1412, 1418, 740, 810), (739, 789, 1419, 1413), (1413, 1419, 1420, 1414), (1414, 1420, 1421, 1415), (1415, 1421, 1422, 1416), (1416, 1422, 1423, 1417), (1417, 1423, 1424, 1418), (1418, 1424, 790, 740), (789, 788, 1425, 1419), (1419, 1425, 1426, 1420), (1420, 1426, 1427, 1421), (1421, 1427, 1428, 1422), (1422, 1428, 1429, 1423), (1423, 1429, 1430, 1424), (1424, 1430, 787, 790), (785, 1167, 1425, 788), (1167, 1168, 1426, 1425), (1168, 1169, 1427, 1426), (1169, 1170, 1428, 1427), (1170, 1171, 1429, 1428), (1171, 1172, 1430, 1429), (1172, 786, 787, 1430)])
me_plane_130.polygons.foreach_set('use_smooth', [True] * 1384)
_k = set([(0, 8), (0, 38), (1, 13), (1, 124), (2, 14), (2, 34), (3, 19), (3, 124), (4, 20), (4, 36), (5, 25), (5, 125), (6, 26), (6, 32), (7, 31), (7, 125), (8, 9), (9, 10), (10, 11), (11, 12), (12, 13), (14, 15), (15, 16), (16, 17), (17, 18), (18, 19), (20, 21), (21, 22), (22, 23), (23, 24), (24, 25), (26, 27), (27, 28), (28, 29), (29, 30), (30, 31), (32, 33), (33, 200), (34, 35), (35, 200), (36, 37), (37, 128), (38, 39), (39, 128), (80, 101), (80, 120), (81, 98), (81, 120), (82, 111), (82, 121), (83, 84), (83, 112), (84, 92), (85, 108), (85, 121), (86, 87), (86, 116), (87, 94), (88, 89), (88, 113), (89, 102), (90, 91), (90, 117), (91, 104), (92, 93), (93, 99), (94, 95), (95, 96), (96, 97), (97, 98), (99, 100), (100, 101), (102, 103), (103, 109), (104, 105), (105, 106), (106, 107), (107, 108), (109, 110), (110, 111), (112, 115), (113, 114), (114, 191), (115, 191), (116, 119), (117, 118), (118, 126), (119, 126)])
me_plane_130.attributes.new('sharp_edge', 'BOOLEAN', 'EDGE').data.foreach_set('value', [ (min(e.vertices), max(e.vertices)) in _k for e in me_plane_130.edges])
me_plane_130.use_remesh_preserve_volume = False
me_plane_130.use_remesh_preserve_attributes = False
me_plane_130.use_mirror_vertex_groups = False
me_plane_130.update()

# ---- objects
ob_plane_126 = bpy.data.objects.new('Plane.126', me_plane_129)
ob_plane_127 = bpy.data.objects.new('Plane.127', me_plane_130)

# ---- transforms, parenting, visibility, modifiers, constraints
ob_plane_126.location = (0.0, 0.0, 0.0)
ob_plane_126.hide_render = True
ob_plane_126.display_type = 'WIRE'
ob_plane_126.show_in_front = True
ob_plane_126.lineart.crease_threshold = 0.0
_m = ob_plane_126.modifiers.new('Auto Smooth', 'NODES')
_m.node_group = ng_auto_smooth
_gi = [s.identifier for s in ng_auto_smooth.interface.items_tree if s.item_type == 'SOCKET' and s.in_out == 'INPUT']
_m[_gi[1]] = 3.142  # Angle
ob_plane_127.parent = ob_plane_126
ob_plane_127.matrix_parent_inverse = Matrix(((1.0, 0.0, 0.0, -0.0), (0.0, 1.0, 0.0, -7.231), (0.0, 0.0, 1.0, -0.0), (0.0, 0.0, 0.0, 1.0)))
ob_plane_127.location = (0.0, 7.231, 0.0)
ob_plane_127.lineart.crease_threshold = 0.0
_vg = ob_plane_127.vertex_groups.new(name='conform')
_m = ob_plane_127.modifiers.new('Auto Smooth', 'NODES')
_m.node_group = ng_auto_smooth
_gi = [s.identifier for s in ng_auto_smooth.interface.items_tree if s.item_type == 'SOCKET' and s.in_out == 'INPUT']
_m[_gi[1]] = 3.142  # Angle

# ---- collection membership
col_collection_1.objects.link(ob_plane_126)
col_collection_1.objects.link(ob_plane_127)

# ---- scene / render settings (as saved in the file)
scene.frame_start = 0; scene.frame_end = 250; scene.frame_set(0)
scene.render.engine = 'CYCLES'
scene.render.dither_intensity = 0.0
scene.cycles.use_denoising = False
scene.cycles.samples = 32
scene.cycles.sampling_pattern = 'TABULATED_SOBOL'
scene.cycles.use_adaptive_sampling = False
scene.cycles.use_light_tree = False
scene.cycles.blur_glossy = 0.0
scene.cycles.sample_clamp_indirect = 0.0
scene.view_settings.view_transform = 'Filmic'
scene.view_settings.exposure = 2.0
scene.view_settings.gamma = 1.3
bpy.context.view_layer.update()

# ---- added for rendering (the .blend has no active camera and no usable light): camera, sun
cam_auto = bpy.data.cameras.new('AutoCamera')
cam_auto.lens = 50.0
cam_auto.sensor_width = 36.0
cam_auto.clip_end = 1000.0
ob_auto_camera = bpy.data.objects.new('AutoCamera', cam_auto)
scene.collection.objects.link(ob_auto_camera)
ob_auto_camera.location = (2.04376, -2.45251, 1.43599)
ob_auto_camera.rotation_euler = (1.09748, -7.21219e-08, 0.694738)
scene.camera = ob_auto_camera
light_auto_sun = bpy.data.lights.new('AutoSun', 'SUN')
light_auto_sun.energy = 3.0
light_auto_sun.angle = 0.0523599
ob_auto_sun = bpy.data.objects.new('AutoSun', light_auto_sun)
scene.collection.objects.link(ob_auto_sun)
ob_auto_sun.rotation_euler = (0.872665, 0.174533, 0.523599)
bpy.context.view_layer.update()
